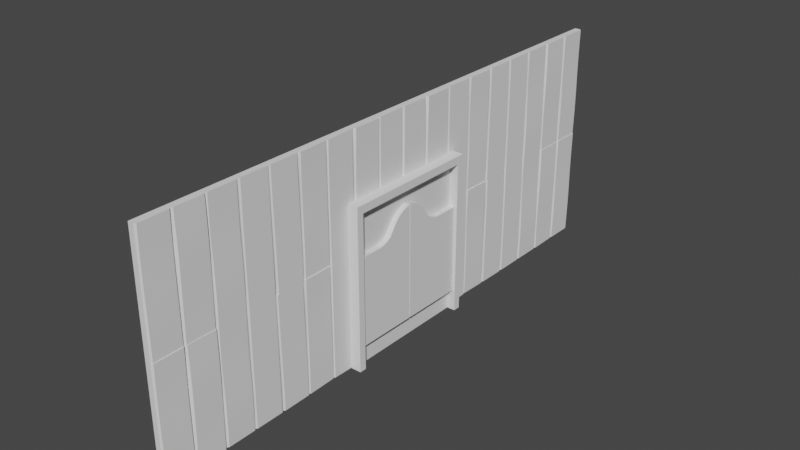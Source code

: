 # Source: BuildingWall.blend  (saved by Blender 3.2.14; exported with 4.5.12 LTS)
import bpy
from mathutils import Matrix  # noqa: F401  (used for matrix-valued properties, if any)

bpy.ops.wm.read_factory_settings(use_empty=True)
scene = bpy.context.scene
scene.name = 'Scene'

# ---- collections
col_collection = bpy.data.collections.new('Collection'); scene.collection.children.link(col_collection)

# ---- node groups
ng_auto_smooth = bpy.data.node_groups.new('Auto Smooth', 'GeometryNodeTree')
_s = ng_auto_smooth.interface.new_socket(name='Geometry', in_out='OUTPUT', socket_type='NodeSocketGeometry')
_s = ng_auto_smooth.interface.new_socket(name='Geometry', in_out='INPUT', socket_type='NodeSocketGeometry')
_s = ng_auto_smooth.interface.new_socket(name='Angle', in_out='INPUT', socket_type='NodeSocketFloat')
_s.subtype = 'ANGLE'
_s.min_value = 0.0
_s.max_value = 3.142
ng_auto_smooth.is_modifier = True
_N = ng_auto_smooth.nodes; _L = ng_auto_smooth.links
n0 = _N.new('NodeGroupOutput'); n0.name = 'Group Output'; n0.location = (480, -100)
n1 = _N.new('NodeGroupInput'); n1.name = 'Group Input'; n1.location = (-420, -300)
n2 = _N.new('NodeGroupInput'); n2.name = 'Group Input.001'; n2.location = (-60, -100)
n3 = _N.new('GeometryNodeSetShadeSmooth'); n3.name = 'Set Shade Smooth'; n3.location = (120, -100)
n3.domain = 'EDGE'
n4 = _N.new('GeometryNodeSetShadeSmooth'); n4.name = 'Set Shade Smooth.001'; n4.location = (300, -100)
n5 = _N.new('GeometryNodeInputMeshEdgeAngle'); n5.name = 'Edge Angle'; n5.location = (-420, -220)
n6 = _N.new('GeometryNodeInputEdgeSmooth'); n6.name = 'Is Edge Smooth'; n6.location = (-60, -160)
n7 = _N.new('GeometryNodeInputShadeSmooth'); n7.name = 'Is Face Smooth'; n7.location = (-240, -340)
n8 = _N.new('FunctionNodeBooleanMath'); n8.name = 'Boolean Math'; n8.location = (-60, -220)
n9 = _N.new('FunctionNodeCompare'); n9.name = 'Compare'; n9.location = (-240, -180)
n9.operation = 'LESS_EQUAL'
_L.new(n5.outputs[0], n9.inputs[0])
_L.new(n4.outputs[0], n0.inputs[0])
_L.new(n1.outputs[1], n9.inputs[1])
_L.new(n9.outputs[0], n8.inputs[0])
_L.new(n7.outputs[0], n8.inputs[1])
_L.new(n2.outputs[0], n3.inputs[0])
_L.new(n6.outputs[0], n3.inputs[1])
_L.new(n3.outputs[0], n4.inputs[0])
_L.new(n8.outputs[0], n3.inputs[2])
n0.is_active_output = True

# ---- world
world_world = bpy.data.worlds.new('World'); scene.world = world_world
world_world.use_nodes = True; world_world.node_tree.nodes.clear()
_N = world_world.node_tree.nodes; _L = world_world.node_tree.links
n0 = _N.new('ShaderNodeOutputWorld'); n0.name = 'World Output'; n0.location = (300, 300)
n1 = _N.new('ShaderNodeBackground'); n1.name = 'Background'; n1.location = (10, 300)
n1.inputs[0].default_value = (0.05088, 0.05088, 0.05088, 1.0)
_L.new(n1.outputs[0], n0.inputs[0])
n0.is_active_output = True
world_world.color = (0.05088, 0.05088, 0.05088)
world_world.use_sun_shadow = False
world_world.sun_shadow_jitter_overblur = 0.0

# ---- meshes
me_cube_001 = bpy.data.meshes.new('Cube.001')
me_cube_001.from_pydata([(-0.09816, 0.0, 0.0), (-0.09816, 0.0, 4.0), (-0.09816, 10.0, 0.0), (-0.09816, 10.0, 4.0), (0.09816, 0.0, 0.0), (0.09816, 0.0, 4.0), (0.09816, 10.0, 0.0), (0.09816, 10.0, 4.0), (-0.09816, 8.889, 0.0), (-0.09816, 7.778, 0.0), (-0.09816, 6.667, 0.0), (-0.09816, 5.556, 0.0), (-0.09816, 4.444, 0.0), (-0.09816, 3.333, 0.0), (-0.09816, 2.222, 0.0), (-0.09816, 1.111, 0.0), (-0.09816, 1.111, 4.0), (-0.09816, 2.222, 4.0), (-0.09816, 3.333, 4.0), (-0.09816, 4.444, 4.0), (-0.09816, 5.556, 4.0), (-0.09816, 6.667, 4.0), (-0.09816, 7.778, 4.0), (-0.09816, 8.889, 4.0), (0.09816, 1.111, 0.0), (0.09816, 2.222, 0.0), (0.09816, 3.333, 0.0), (0.09816, 4.424, 0.005677), (0.09816, 5.535, -0.005476), (0.09816, 6.667, 0.0), (0.09816, 7.778, 0.0), (0.09816, 8.889, 0.0), (0.09816, 8.889, 4.0), (0.09816, 7.778, 4.0), (0.09816, 6.667, 4.0), (0.09816, 5.576, 3.994), (0.09816, 4.465, 4.005), (0.09816, 3.333, 4.0), (0.09816, 2.222, 4.0), (0.09816, 1.111, 4.0), (0.184, 1.063, 0.003202), (0.1436, 1.05, 4.002), (0.1445, 0.05161, 4.0), (0.1829, 0.06431, -0.004451), (0.1434, 9.944, -0.001079), (0.1619, 9.949, 3.998), (0.166, 8.95, 4.005), (0.1434, 8.945, -0.001079), (0.144, 8.841, 0.005487), (0.1573, 8.831, 4.002), (0.1626, 7.832, 4.0), (0.1459, 7.843, -0.007528), (0.1434, 7.722, -0.001079), (0.1434, 7.722, 4.001), (0.1434, 6.723, 4.001), (0.1434, 6.723, -0.001079), (0.1434, 6.611, -0.001079), (0.1436, 6.605, 4.005), (0.1444, 5.606, 3.997), (0.1434, 5.612, -0.001079), (0.1434, 5.479, -0.005992), (0.1434, 5.52, 3.996), (0.1434, 4.521, 4.006), (0.1434, 4.48, 0.004035), (0.1316, 4.381, -0.006638), (0.1554, 4.392, 3.998), (0.1494, 3.393, 4.004), (0.1205, 3.382, 0.004714), (0.1413, 3.29, 0.008752), (0.1429, 3.286, 3.994), (0.1409, 2.288, 4.008), (0.1447, 2.292, -0.01087), (0.1458, 2.161, -0.004985), (0.1799, 2.164, 4.003), (0.1855, 1.165, 3.999), (0.1409, 1.162, 0.002868), (-0.09816, 10.0, 2.667), (-0.09816, 10.0, 1.333), (0.09816, 10.0, 2.667), (0.09816, 10.0, 1.333), (0.09816, 0.0, 2.667), (0.09816, 0.0, 1.333), (0.09816, 8.889, 2.667), (0.09816, 8.889, 1.333), (0.09816, 7.778, 2.667), (0.09816, 7.778, 1.333), (0.09816, 6.667, 2.667), (0.09816, 6.667, 1.333), (0.09816, 5.562, 2.661), (0.09816, 5.549, 1.328), (0.09816, 4.451, 2.672), (0.09816, 4.438, 1.339), (0.09816, 3.333, 2.667), (0.09816, 3.333, 1.333), (0.09816, 2.222, 2.667), (0.09816, 2.222, 1.333), (0.09816, 1.111, 2.667), (0.09816, 1.111, 1.333), (0.1405, 1.053, 2.679), (0.1356, 1.053, 1.348), (0.1414, 0.05456, 2.677), (0.1345, 0.05403, 1.34), (0.1377, 9.956, 2.664), (0.1604, 9.961, 1.333), (0.1418, 8.957, 2.671), (0.1604, 8.962, 1.333), (0.1797, 8.823, 2.662), (0.1467, 8.822, 1.333), (0.1813, 7.824, 2.652), (0.1446, 7.824, 1.313), (0.1276, 7.73, 2.63), (0.1722, 7.72, 1.297), (0.1251, 6.731, 2.637), (0.1697, 6.721, 1.304), (0.1423, 6.616, 2.671), (0.1434, 6.611, 1.333), (0.1431, 5.617, 2.663), (0.1434, 5.612, 1.333), (0.143, 5.513, 2.656), (0.1448, 5.485, 1.323), (0.1419, 4.515, 2.677), (0.1437, 4.487, 1.344), (0.1269, 4.382, 2.675), (0.1558, 4.393, 1.338), (0.1209, 3.383, 2.681), (0.1447, 3.395, 1.349), (0.1413, 3.296, 2.688), (0.1375, 3.292, 1.37), (0.1393, 2.297, 2.702), (0.141, 2.293, 1.351), (0.1457, 2.169, 2.669), (0.1458, 2.171, 1.329), (0.1513, 1.17, 2.665), (0.1409, 1.172, 1.337), (-0.09816, -10.0, 0.0), (-0.09816, -10.0, 4.0), (0.09816, -10.0, 0.0), (0.09816, -10.0, 4.0), (-0.09816, -8.889, 0.0), (-0.09816, -7.778, 0.0), (-0.09816, -6.667, 0.0), (-0.09816, -5.556, 0.0), (-0.09816, -4.444, 0.0), (-0.09816, -3.333, 0.0), (-0.09816, -2.222, 0.0), (-0.09816, -1.111, 0.0), (-0.09816, -1.111, 4.0), (-0.09816, -2.222, 4.0), (-0.09816, -3.333, 4.0), (-0.09816, -4.444, 4.0), (-0.09816, -5.556, 4.0), (-0.09816, -6.667, 4.0), (-0.09816, -7.778, 4.0), (-0.09816, -8.889, 4.0), (0.09816, -1.111, 0.0), (0.09816, -2.222, 0.0), (0.09816, -3.333, 0.0), (0.09816, -4.424, 0.005677), (0.09816, -5.535, -0.005476), (0.09816, -6.667, 0.0), (0.09816, -7.778, 0.0), (0.09816, -8.889, 0.0), (0.09816, -8.889, 4.0), (0.09816, -7.778, 4.0), (0.09816, -6.667, 4.0), (0.09816, -5.576, 3.994), (0.09816, -4.465, 4.005), (0.09816, -3.333, 4.0), (0.09816, -2.222, 4.0), (0.09816, -1.111, 4.0), (0.1857, -1.05, -0.0001329), (0.1439, -1.064, 3.999), (0.1429, -0.06495, 4.003), (0.1826, -0.05083, -0.001114), (0.1434, -9.944, -0.001079), (0.1619, -9.949, 3.998), (0.166, -8.95, 4.005), (0.1434, -8.945, -0.001079), (0.144, -8.841, 0.005487), (0.1573, -8.831, 4.002), (0.1626, -7.832, 4.0), (0.1459, -7.843, -0.007528), (0.1434, -7.722, -0.001079), (0.1434, -7.722, 4.001), (0.1434, -6.723, 4.001), (0.1434, -6.723, -0.001079), (0.1434, -6.611, -0.001079), (0.1436, -6.605, 4.005), (0.1444, -5.606, 3.997), (0.1434, -5.612, -0.001079), (0.1434, -5.479, -0.005992), (0.1434, -5.52, 3.996), (0.1434, -4.521, 4.006), (0.1434, -4.48, 0.004035), (0.1316, -4.381, -0.006638), (0.1554, -4.392, 3.998), (0.1494, -3.393, 4.004), (0.1205, -3.382, 0.004714), (0.1413, -3.29, 0.008752), (0.1429, -3.286, 3.994), (0.1409, -2.288, 4.008), (0.1447, -2.292, -0.01087), (0.1458, -2.161, -0.004985), (0.1799, -2.164, 4.003), (0.1855, -1.165, 3.999), (0.1409, -1.162, 0.002868), (-0.09816, -10.0, 2.667), (-0.09816, -10.0, 1.333), (0.09816, -10.0, 2.667), (0.09816, -10.0, 1.333), (0.09816, -8.889, 2.667), (0.09816, -8.889, 1.333), (0.09816, -7.778, 2.667), (0.09816, -7.778, 1.333), (0.09816, -6.667, 2.667), (0.09816, -6.667, 1.333), (0.09816, -5.562, 2.661), (0.09816, -5.549, 1.328), (0.09816, -4.451, 2.672), (0.09816, -4.438, 1.339), (0.09816, -3.333, 2.667), (0.09816, -3.333, 1.333), (0.09816, -2.222, 2.667), (0.09816, -2.222, 1.333), (0.09816, -1.111, 2.667), (0.09816, -1.111, 1.333), (0.1413, -1.058, 2.676), (0.1368, -1.049, 1.344), (0.1402, -0.05908, 2.68), (0.1338, -0.04963, 1.343), (0.1377, -9.956, 2.664), (0.1604, -9.961, 1.333), (0.1418, -8.957, 2.671), (0.1604, -8.962, 1.333), (0.1797, -8.823, 2.662), (0.1467, -8.822, 1.333), (0.1813, -7.824, 2.652), (0.1446, -7.824, 1.313), (0.1276, -7.73, 2.63), (0.1722, -7.72, 1.297), (0.1251, -6.731, 2.637), (0.1697, -6.721, 1.304), (0.1423, -6.616, 2.671), (0.1434, -6.611, 1.333), (0.1431, -5.617, 2.663), (0.1434, -5.612, 1.333), (0.143, -5.513, 2.656), (0.1448, -5.485, 1.323), (0.1419, -4.515, 2.677), (0.1437, -4.487, 1.344), (0.1269, -4.382, 2.675), (0.1558, -4.393, 1.338), (0.1209, -3.383, 2.681), (0.1447, -3.395, 1.349), (0.1413, -3.296, 2.688), (0.1375, -3.292, 1.37), (0.1393, -2.297, 2.702), (0.141, -2.293, 1.351), (0.1457, -2.169, 2.669), (0.1458, -2.171, 1.329), (0.1513, -1.17, 2.665), (0.1409, -1.172, 1.337)], [], [(76, 3, 7, 78), (98, 41, 42, 100), (15, 24, 4, 0), (39, 16, 1, 5), (7, 3, 23, 32), (32, 23, 22, 33), (33, 22, 21, 34), (34, 21, 20, 35), (35, 20, 19, 36), (36, 19, 18, 37), (37, 18, 17, 38), (38, 17, 16, 39), (2, 6, 31, 8), (8, 31, 30, 9), (9, 30, 29, 10), (10, 29, 28, 11), (11, 28, 27, 12), (12, 27, 26, 13), (13, 26, 25, 14), (14, 25, 24, 15), (102, 45, 46, 104), (106, 49, 50, 108), (110, 53, 54, 112), (114, 57, 58, 116), (118, 61, 62, 120), (122, 65, 66, 124), (126, 69, 70, 128), (130, 73, 74, 132), (96, 39, 41, 98), (39, 5, 42, 41), (81, 4, 43, 101), (4, 24, 40, 43), (78, 7, 45, 102), (7, 32, 46, 45), (83, 31, 47, 105), (31, 6, 44, 47), (82, 32, 49, 106), (32, 33, 50, 49), (85, 30, 51, 109), (30, 31, 48, 51), (84, 33, 53, 110), (33, 34, 54, 53), (87, 29, 55, 113), (29, 30, 52, 55), (86, 34, 57, 114), (34, 35, 58, 57), (89, 28, 59, 117), (28, 29, 56, 59), (88, 35, 61, 118), (35, 36, 62, 61), (91, 27, 63, 121), (27, 28, 60, 63), (90, 36, 65, 122), (36, 37, 66, 65), (93, 26, 67, 125), (26, 27, 64, 67), (92, 37, 69, 126), (37, 38, 70, 69), (95, 25, 71, 129), (25, 26, 68, 71), (94, 38, 73, 130), (38, 39, 74, 73), (97, 24, 75, 133), (24, 25, 72, 75), (39, 96, 132, 74), (96, 97, 133, 132), (25, 95, 131, 72), (95, 94, 130, 131), (38, 94, 128, 70), (94, 95, 129, 128), (26, 93, 127, 68), (93, 92, 126, 127), (37, 92, 124, 66), (92, 93, 125, 124), (27, 91, 123, 64), (91, 90, 122, 123), (36, 90, 120, 62), (90, 91, 121, 120), (28, 89, 119, 60), (89, 88, 118, 119), (35, 88, 116, 58), (88, 89, 117, 116), (29, 87, 115, 56), (87, 86, 114, 115), (34, 86, 112, 54), (86, 87, 113, 112), (30, 85, 111, 52), (85, 84, 110, 111), (33, 84, 108, 50), (84, 85, 109, 108), (31, 83, 107, 48), (83, 82, 106, 107), (32, 82, 104, 46), (82, 83, 105, 104), (6, 79, 103, 44), (79, 78, 102, 103), (5, 80, 100, 42), (80, 81, 101, 100), (24, 97, 99, 40), (97, 96, 98, 99), (72, 131, 133, 75), (131, 130, 132, 133), (68, 127, 129, 71), (127, 126, 128, 129), (64, 123, 125, 67), (123, 122, 124, 125), (60, 119, 121, 63), (119, 118, 120, 121), (56, 115, 117, 59), (115, 114, 116, 117), (52, 111, 113, 55), (111, 110, 112, 113), (48, 107, 109, 51), (107, 106, 108, 109), (44, 103, 105, 47), (103, 102, 104, 105), (40, 99, 101, 43), (99, 98, 100, 101), (2, 77, 79, 6), (77, 76, 78, 79), (206, 208, 137, 135), (226, 228, 172, 171), (145, 0, 4, 154), (169, 5, 1, 146), (137, 162, 153, 135), (162, 163, 152, 153), (163, 164, 151, 152), (164, 165, 150, 151), (165, 166, 149, 150), (166, 167, 148, 149), (167, 168, 147, 148), (168, 169, 146, 147), (134, 138, 161, 136), (138, 139, 160, 161), (139, 140, 159, 160), (140, 141, 158, 159), (141, 142, 157, 158), (142, 143, 156, 157), (143, 144, 155, 156), (144, 145, 154, 155), (230, 232, 176, 175), (234, 236, 180, 179), (238, 240, 184, 183), (242, 244, 188, 187), (246, 248, 192, 191), (250, 252, 196, 195), (254, 256, 200, 199), (258, 260, 204, 203), (224, 226, 171, 169), (169, 171, 172, 5), (81, 229, 173, 4), (4, 173, 170, 154), (208, 230, 175, 137), (137, 175, 176, 162), (211, 233, 177, 161), (161, 177, 174, 136), (210, 234, 179, 162), (162, 179, 180, 163), (213, 237, 181, 160), (160, 181, 178, 161), (212, 238, 183, 163), (163, 183, 184, 164), (215, 241, 185, 159), (159, 185, 182, 160), (214, 242, 187, 164), (164, 187, 188, 165), (217, 245, 189, 158), (158, 189, 186, 159), (216, 246, 191, 165), (165, 191, 192, 166), (219, 249, 193, 157), (157, 193, 190, 158), (218, 250, 195, 166), (166, 195, 196, 167), (221, 253, 197, 156), (156, 197, 194, 157), (220, 254, 199, 167), (167, 199, 200, 168), (223, 257, 201, 155), (155, 201, 198, 156), (222, 258, 203, 168), (168, 203, 204, 169), (225, 261, 205, 154), (154, 205, 202, 155), (169, 204, 260, 224), (224, 260, 261, 225), (155, 202, 259, 223), (223, 259, 258, 222), (168, 200, 256, 222), (222, 256, 257, 223), (156, 198, 255, 221), (221, 255, 254, 220), (167, 196, 252, 220), (220, 252, 253, 221), (157, 194, 251, 219), (219, 251, 250, 218), (166, 192, 248, 218), (218, 248, 249, 219), (158, 190, 247, 217), (217, 247, 246, 216), (165, 188, 244, 216), (216, 244, 245, 217), (159, 186, 243, 215), (215, 243, 242, 214), (164, 184, 240, 214), (214, 240, 241, 215), (160, 182, 239, 213), (213, 239, 238, 212), (163, 180, 236, 212), (212, 236, 237, 213), (161, 178, 235, 211), (211, 235, 234, 210), (162, 176, 232, 210), (210, 232, 233, 211), (136, 174, 231, 209), (209, 231, 230, 208), (5, 172, 228, 80), (80, 228, 229, 81), (154, 170, 227, 225), (225, 227, 226, 224), (202, 205, 261, 259), (259, 261, 260, 258), (198, 201, 257, 255), (255, 257, 256, 254), (194, 197, 253, 251), (251, 253, 252, 250), (190, 193, 249, 247), (247, 249, 248, 246), (186, 189, 245, 243), (243, 245, 244, 242), (182, 185, 241, 239), (239, 241, 240, 238), (178, 181, 237, 235), (235, 237, 236, 234), (174, 177, 233, 231), (231, 233, 232, 230), (170, 173, 229, 227), (227, 229, 228, 226), (134, 136, 209, 207), (207, 209, 208, 206)])
me_cube_001.polygons.foreach_set('use_smooth', [True] * 240)
_k = set([(0, 4), (0, 15), (0, 145), (1, 5), (1, 16), (1, 146), (2, 6), (2, 8), (2, 77), (3, 7), (3, 23), (3, 76), (8, 9), (9, 10), (10, 11), (11, 12), (12, 13), (13, 14), (14, 15), (16, 17), (17, 18), (18, 19), (19, 20), (20, 21), (21, 22), (22, 23), (40, 99), (41, 98), (42, 100), (43, 101), (44, 103), (45, 102), (46, 104), (47, 105), (48, 107), (49, 106), (50, 108), (51, 109), (52, 111), (53, 110), (54, 112), (55, 113), (56, 115), (57, 114), (58, 116), (59, 117), (60, 119), (61, 118), (62, 120), (63, 121), (64, 123), (65, 122), (66, 124), (67, 125), (68, 127), (69, 126), (70, 128), (71, 129), (72, 131), (73, 130), (74, 132), (75, 133), (76, 77), (98, 99), (100, 101), (102, 103), (104, 105), (106, 107), (108, 109), (110, 111), (112, 113), (114, 115), (116, 117), (118, 119), (120, 121), (122, 123), (124, 125), (126, 127), (128, 129), (130, 131), (132, 133), (134, 136), (134, 138), (134, 207), (135, 137), (135, 153), (135, 206), (138, 139), (139, 140), (140, 141), (141, 142), (142, 143), (143, 144), (144, 145), (146, 147), (147, 148), (148, 149), (149, 150), (150, 151), (151, 152), (152, 153), (170, 227), (171, 226), (172, 228), (173, 229), (174, 231), (175, 230), (176, 232), (177, 233), (178, 235), (179, 234), (180, 236), (181, 237), (182, 239), (183, 238), (184, 240), (185, 241), (186, 243), (187, 242), (188, 244), (189, 245), (190, 247), (191, 246), (192, 248), (193, 249), (194, 251), (195, 250), (196, 252), (197, 253), (198, 255), (199, 254), (200, 256), (201, 257), (202, 259), (203, 258), (204, 260), (205, 261), (206, 207), (226, 227), (228, 229), (230, 231), (232, 233), (234, 235), (236, 237), (238, 239), (240, 241), (242, 243), (244, 245), (246, 247), (248, 249), (250, 251), (252, 253), (254, 255), (256, 257), (258, 259), (260, 261)])
me_cube_001.attributes.new('sharp_edge', 'BOOLEAN', 'EDGE').data.foreach_set('value', [ (min(e.vertices), max(e.vertices)) in _k for e in me_cube_001.edges])
_k = {(2, 6): 1.0, (3, 7): 1.0, (6, 79): 1.0, (5, 39): 1.0, (4, 81): 1.0, (0, 4): 1.0, (1, 5): 1.0, (1, 16): 1.0, (4, 24): 1.0, (24, 25): 1.0, (25, 26): 1.0, (26, 27): 1.0, (27, 28): 1.0, (28, 29): 1.0, (29, 30): 1.0, (30, 31): 1.0, (7, 32): 1.0, (32, 33): 1.0, (33, 34): 1.0, (34, 35): 1.0, (35, 36): 1.0, (36, 37): 1.0, (37, 38): 1.0, (38, 39): 1.0, (16, 39): 1.0, (8, 31): 1.0, (9, 30): 1.0, (10, 29): 1.0, (11, 28): 1.0, (12, 27): 1.0, (13, 26): 1.0, (14, 25): 1.0, (15, 24): 1.0, (31, 83): 1.0, (40, 99): 1.0, (40, 43): 1.0, (41, 42): 1.0, (43, 101): 1.0, (24, 40): 1.0, (39, 41): 1.0, (5, 42): 1.0, (4, 43): 1.0, (44, 103): 1.0, (44, 47): 1.0, (45, 46): 1.0, (47, 105): 1.0, (6, 44): 1.0, (7, 45): 1.0, (32, 46): 1.0, (31, 47): 1.0, (48, 107): 1.0, (48, 51): 1.0, (49, 50): 1.0, (51, 109): 1.0, (31, 48): 1.0, (32, 49): 1.0, (33, 50): 1.0, (30, 51): 1.0, (52, 111): 1.0, (52, 55): 1.0, (53, 54): 1.0, (55, 113): 1.0, (30, 52): 1.0, (33, 53): 1.0, (34, 54): 1.0, (29, 55): 1.0, (56, 115): 1.0, (56, 59): 1.0, (57, 58): 1.0, (59, 117): 1.0, (29, 56): 1.0, (34, 57): 1.0, (35, 58): 1.0, (28, 59): 1.0, (60, 119): 1.0, (60, 63): 1.0, (61, 62): 1.0, (63, 121): 1.0, (28, 60): 1.0, (35, 61): 1.0, (36, 62): 1.0, (27, 63): 1.0, (64, 123): 1.0, (64, 67): 1.0, (65, 66): 1.0, (67, 125): 1.0, (27, 64): 1.0, (36, 65): 1.0, (37, 66): 1.0, (26, 67): 1.0, (68, 127): 1.0, (68, 71): 1.0, (69, 70): 1.0, (71, 129): 1.0, (26, 68): 1.0, (37, 69): 1.0, (38, 70): 1.0, (25, 71): 1.0, (72, 131): 1.0, (72, 75): 1.0, (73, 74): 1.0, (75, 133): 1.0, (25, 72): 1.0, (38, 73): 1.0, (39, 74): 1.0, (24, 75): 1.0, (7, 78): 1.0, (78, 79): 1.0, (5, 80): 1.0, (80, 81): 1.0, (32, 82): 1.0, (82, 83): 1.0, (41, 98): 1.0, (98, 99): 1.0, (42, 100): 1.0, (100, 101): 1.0, (45, 102): 1.0, (102, 103): 1.0, (46, 104): 1.0, (104, 105): 1.0, (49, 106): 1.0, (106, 107): 1.0, (50, 108): 1.0, (108, 109): 1.0, (53, 110): 1.0, (110, 111): 1.0, (54, 112): 1.0, (112, 113): 1.0, (57, 114): 1.0, (114, 115): 1.0, (58, 116): 1.0, (116, 117): 1.0, (61, 118): 1.0, (118, 119): 1.0, (62, 120): 1.0, (120, 121): 1.0, (65, 122): 1.0, (122, 123): 1.0, (66, 124): 1.0, (124, 125): 1.0, (69, 126): 1.0, (126, 127): 1.0, (70, 128): 1.0, (128, 129): 1.0, (73, 130): 1.0, (130, 131): 1.0, (74, 132): 1.0, (132, 133): 1.0, (134, 136): 1.0, (135, 137): 1.0, (136, 209): 1.0, (5, 169): 1.0, (1, 146): 1.0, (4, 154): 1.0, (154, 155): 1.0, (155, 156): 1.0, (156, 157): 1.0, (157, 158): 1.0, (158, 159): 1.0, (159, 160): 1.0, (160, 161): 1.0, (137, 162): 1.0, (162, 163): 1.0, (163, 164): 1.0, (164, 165): 1.0, (165, 166): 1.0, (166, 167): 1.0, (167, 168): 1.0, (168, 169): 1.0, (146, 169): 1.0, (138, 161): 1.0, (139, 160): 1.0, (140, 159): 1.0, (141, 158): 1.0, (142, 157): 1.0, (143, 156): 1.0, (144, 155): 1.0, (145, 154): 1.0, (161, 211): 1.0, (170, 227): 1.0, (170, 173): 1.0, (171, 172): 1.0, (173, 229): 1.0, (154, 170): 1.0, (169, 171): 1.0, (5, 172): 1.0, (4, 173): 1.0, (174, 231): 1.0, (174, 177): 1.0, (175, 176): 1.0, (177, 233): 1.0, (136, 174): 1.0, (137, 175): 1.0, (162, 176): 1.0, (161, 177): 1.0, (178, 235): 1.0, (178, 181): 1.0, (179, 180): 1.0, (181, 237): 1.0, (161, 178): 1.0, (162, 179): 1.0, (163, 180): 1.0, (160, 181): 1.0, (182, 239): 1.0, (182, 185): 1.0, (183, 184): 1.0, (185, 241): 1.0, (160, 182): 1.0, (163, 183): 1.0, (164, 184): 1.0, (159, 185): 1.0, (186, 243): 1.0, (186, 189): 1.0, (187, 188): 1.0, (189, 245): 1.0, (159, 186): 1.0, (164, 187): 1.0, (165, 188): 1.0, (158, 189): 1.0, (190, 247): 1.0, (190, 193): 1.0, (191, 192): 1.0, (193, 249): 1.0, (158, 190): 1.0, (165, 191): 1.0, (166, 192): 1.0, (157, 193): 1.0, (194, 251): 1.0, (194, 197): 1.0, (195, 196): 1.0, (197, 253): 1.0, (157, 194): 1.0, (166, 195): 1.0, (167, 196): 1.0, (156, 197): 1.0, (198, 255): 1.0, (198, 201): 1.0, (199, 200): 1.0, (201, 257): 1.0, (156, 198): 1.0, (167, 199): 1.0, (168, 200): 1.0, (155, 201): 1.0, (202, 259): 1.0, (202, 205): 1.0, (203, 204): 1.0, (205, 261): 1.0, (155, 202): 1.0, (168, 203): 1.0, (169, 204): 1.0, (154, 205): 1.0, (137, 208): 1.0, (208, 209): 1.0, (162, 210): 1.0, (210, 211): 1.0, (171, 226): 1.0, (226, 227): 1.0, (172, 228): 1.0, (228, 229): 1.0, (175, 230): 1.0, (230, 231): 1.0, (176, 232): 1.0, (232, 233): 1.0, (179, 234): 1.0, (234, 235): 1.0, (180, 236): 1.0, (236, 237): 1.0, (183, 238): 1.0, (238, 239): 1.0, (184, 240): 1.0, (240, 241): 1.0, (187, 242): 1.0, (242, 243): 1.0, (188, 244): 1.0, (244, 245): 1.0, (191, 246): 1.0, (246, 247): 1.0, (192, 248): 1.0, (248, 249): 1.0, (195, 250): 1.0, (250, 251): 1.0, (196, 252): 1.0, (252, 253): 1.0, (199, 254): 1.0, (254, 255): 1.0, (200, 256): 1.0, (256, 257): 1.0, (203, 258): 1.0, (258, 259): 1.0, (204, 260): 1.0, (260, 261): 1.0}
me_cube_001.attributes.new('crease_edge', 'FLOAT', 'EDGE').data.foreach_set('value', [_k.get((min(e.vertices), max(e.vertices)), 0.0) for e in me_cube_001.edges])
_uv = me_cube_001.uv_layers.new(name='UVMap')
_uv.uv.foreach_set('vector', [0.9999, 0.6603, 0.9999, 0.7886, 0.981, 0.7886, 0.981, 0.6603, 0.1205, 0.6585, 0.1205, 0.7832, 0.02438, 0.7832, 0.02438, 0.6585, 0.1259, 0.3849, 0.1259, 0.4038, 0.01898, 0.4038, 0.01898, 0.3849, 0.1259, 0.7886, 0.1259, 0.8075, 0.01898, 0.8075, 0.01898, 0.7886, 0.981, 0.7886, 0.981, 0.8075, 0.8741, 0.8075, 0.8741, 0.7886, 0.8741, 0.7886, 0.8741, 0.8075, 0.7672, 0.8075, 0.7672, 0.7886, 0.7672, 0.7886, 0.7672, 0.8075, 0.6603, 0.8075, 0.6603, 0.7886, 0.6603, 0.7886, 0.6603, 0.8075, 0.5534, 0.8075, 0.5534, 0.7886, 0.5534, 0.7886, 0.5534, 0.8075, 0.4466, 0.8075, 0.4466, 0.7886, 0.4466, 0.7886, 0.4466, 0.8075, 0.3397, 0.8075, 0.3397, 0.7886, 0.3397, 0.7886, 0.3397, 0.8075, 0.2328, 0.8075, 0.2328, 0.7886, 0.2328, 0.7886, 0.2328, 0.8075, 0.1259, 0.8075, 0.1259, 0.7886, 0.981, 0.3849, 0.981, 0.4038, 0.8741, 0.4038, 0.8741, 0.3849, 0.8741, 0.3849, 0.8741, 0.4038, 0.7672, 0.4038, 0.7672, 0.3849, 0.7672, 0.3849, 0.7672, 0.4038, 0.6603, 0.4038, 0.6603, 0.3849, 0.6603, 0.3849, 0.6603, 0.4038, 0.5534, 0.4038, 0.5534, 0.3849, 0.5534, 0.3849, 0.5534, 0.4038, 0.4466, 0.4038, 0.4466, 0.3849, 0.4466, 0.3849, 0.4466, 0.4038, 0.3397, 0.4038, 0.3397, 0.3849, 0.3397, 0.3849, 0.3397, 0.4038, 0.2328, 0.4038, 0.2328, 0.3849, 0.2328, 0.3849, 0.2328, 0.4038, 0.1259, 0.4038, 0.1259, 0.3849, 0.9756, 0.6585, 0.9756, 0.7832, 0.8795, 0.7832, 0.8795, 0.6585, 0.8687, 0.6585, 0.8687, 0.7832, 0.7726, 0.7832, 0.7726, 0.6585, 0.7618, 0.6585, 0.7618, 0.7832, 0.6657, 0.7832, 0.6657, 0.6585, 0.6549, 0.6585, 0.6549, 0.7832, 0.5588, 0.7832, 0.5588, 0.6585, 0.548, 0.6585, 0.548, 0.7832, 0.452, 0.7832, 0.452, 0.6585, 0.4412, 0.6585, 0.4412, 0.7832, 0.3451, 0.7832, 0.3451, 0.6585, 0.3343, 0.6585, 0.3343, 0.7832, 0.2382, 0.7832, 0.2382, 0.6585, 0.2274, 0.6585, 0.2274, 0.7832, 0.1313, 0.7832, 0.1313, 0.6585, 0.1259, 0.6603, 0.1259, 0.7886, 0.1205, 0.7832, 0.1205, 0.6585, 0.1259, 0.7886, 0.01898, 0.7886, 0.02438, 0.7832, 0.1205, 0.7832, 0.01898, 0.5321, 0.01898, 0.4038, 0.02438, 0.4092, 0.02438, 0.5339, 0.01898, 0.4038, 0.1259, 0.4038, 0.1205, 0.4092, 0.02438, 0.4092, 0.981, 0.6603, 0.981, 0.7886, 0.9756, 0.7832, 0.9756, 0.6585, 0.981, 0.7886, 0.8741, 0.7886, 0.8795, 0.7832, 0.9756, 0.7832, 0.8741, 0.5321, 0.8741, 0.4038, 0.8795, 0.4092, 0.8795, 0.5339, 0.8741, 0.4038, 0.981, 0.4038, 0.9756, 0.4092, 0.8795, 0.4092, 0.8741, 0.6603, 0.8741, 0.7886, 0.8687, 0.7832, 0.8687, 0.6585, 0.8741, 0.7886, 0.7672, 0.7886, 0.7726, 0.7832, 0.8687, 0.7832, 0.7672, 0.5321, 0.7672, 0.4038, 0.7726, 0.4092, 0.7726, 0.5339, 0.7672, 0.4038, 0.8741, 0.4038, 0.8687, 0.4092, 0.7726, 0.4092, 0.7672, 0.6603, 0.7672, 0.7886, 0.7618, 0.7832, 0.7618, 0.6585, 0.7672, 0.7886, 0.6603, 0.7886, 0.6657, 0.7832, 0.7618, 0.7832, 0.6603, 0.5321, 0.6603, 0.4038, 0.6657, 0.4092, 0.6657, 0.5339, 0.6603, 0.4038, 0.7672, 0.4038, 0.7618, 0.4092, 0.6657, 0.4092, 0.6603, 0.6603, 0.6603, 0.7886, 0.6549, 0.7832, 0.6549, 0.6585, 0.6603, 0.7886, 0.5534, 0.7886, 0.5588, 0.7832, 0.6549, 0.7832, 0.5534, 0.5321, 0.5534, 0.4038, 0.5588, 0.4092, 0.5588, 0.5339, 0.5534, 0.4038, 0.6603, 0.4038, 0.6549, 0.4092, 0.5588, 0.4092, 0.5534, 0.6603, 0.5534, 0.7886, 0.548, 0.7832, 0.548, 0.6585, 0.5534, 0.7886, 0.4466, 0.7886, 0.452, 0.7832, 0.548, 0.7832, 0.4466, 0.5321, 0.4466, 0.4038, 0.452, 0.4092, 0.452, 0.5339, 0.4466, 0.4038, 0.5534, 0.4038, 0.548, 0.4092, 0.452, 0.4092, 0.4466, 0.6603, 0.4466, 0.7886, 0.4412, 0.7832, 0.4412, 0.6585, 0.4466, 0.7886, 0.3397, 0.7886, 0.3451, 0.7832, 0.4412, 0.7832, 0.3397, 0.5321, 0.3397, 0.4038, 0.3451, 0.4092, 0.3451, 0.5339, 0.3397, 0.4038, 0.4466, 0.4038, 0.4412, 0.4092, 0.3451, 0.4092, 0.3397, 0.6603, 0.3397, 0.7886, 0.3343, 0.7832, 0.3343, 0.6585, 0.3397, 0.7886, 0.2328, 0.7886, 0.2382, 0.7832, 0.3343, 0.7832, 0.2328, 0.5321, 0.2328, 0.4038, 0.2382, 0.4092, 0.2382, 0.5339, 0.2328, 0.4038, 0.3397, 0.4038, 0.3343, 0.4092, 0.2382, 0.4092, 0.2328, 0.6603, 0.2328, 0.7886, 0.2274, 0.7832, 0.2274, 0.6585, 0.2328, 0.7886, 0.1259, 0.7886, 0.1313, 0.7832, 0.2274, 0.7832, 0.1259, 0.5321, 0.1259, 0.4038, 0.1313, 0.4092, 0.1313, 0.5339, 0.1259, 0.4038, 0.2328, 0.4038, 0.2274, 0.4092, 0.1313, 0.4092, 0.1259, 0.7886, 0.1259, 0.6603, 0.1313, 0.6585, 0.1313, 0.7832, 0.1259, 0.6603, 0.1259, 0.5321, 0.1313, 0.5339, 0.1313, 0.6585, 0.2328, 0.4038, 0.2328, 0.5321, 0.2274, 0.5339, 0.2274, 0.4092, 0.2328, 0.5321, 0.2328, 0.6603, 0.2274, 0.6585, 0.2274, 0.5339, 0.2328, 0.7886, 0.2328, 0.6603, 0.2382, 0.6585, 0.2382, 0.7832, 0.2328, 0.6603, 0.2328, 0.5321, 0.2382, 0.5339, 0.2382, 0.6585, 0.3397, 0.4038, 0.3397, 0.5321, 0.3343, 0.5339, 0.3343, 0.4092, 0.3397, 0.5321, 0.3397, 0.6603, 0.3343, 0.6585, 0.3343, 0.5339, 0.3397, 0.7886, 0.3397, 0.6603, 0.3451, 0.6585, 0.3451, 0.7832, 0.3397, 0.6603, 0.3397, 0.5321, 0.3451, 0.5339, 0.3451, 0.6585, 0.4466, 0.4038, 0.4466, 0.5321, 0.4412, 0.5339, 0.4412, 0.4092, 0.4466, 0.5321, 0.4466, 0.6603, 0.4412, 0.6585, 0.4412, 0.5339, 0.4466, 0.7886, 0.4466, 0.6603, 0.452, 0.6585, 0.452, 0.7832, 0.4466, 0.6603, 0.4466, 0.5321, 0.452, 0.5339, 0.452, 0.6585, 0.5534, 0.4038, 0.5534, 0.5321, 0.548, 0.5339, 0.548, 0.4092, 0.5534, 0.5321, 0.5534, 0.6603, 0.548, 0.6585, 0.548, 0.5339, 0.5534, 0.7886, 0.5534, 0.6603, 0.5588, 0.6585, 0.5588, 0.7832, 0.5534, 0.6603, 0.5534, 0.5321, 0.5588, 0.5339, 0.5588, 0.6585, 0.6603, 0.4038, 0.6603, 0.5321, 0.6549, 0.5339, 0.6549, 0.4092, 0.6603, 0.5321, 0.6603, 0.6603, 0.6549, 0.6585, 0.6549, 0.5339, 0.6603, 0.7886, 0.6603, 0.6603, 0.6657, 0.6585, 0.6657, 0.7832, 0.6603, 0.6603, 0.6603, 0.5321, 0.6657, 0.5339, 0.6657, 0.6585, 0.7672, 0.4038, 0.7672, 0.5321, 0.7618, 0.5339, 0.7618, 0.4092, 0.7672, 0.5321, 0.7672, 0.6603, 0.7618, 0.6585, 0.7618, 0.5339, 0.7672, 0.7886, 0.7672, 0.6603, 0.7726, 0.6585, 0.7726, 0.7832, 0.7672, 0.6603, 0.7672, 0.5321, 0.7726, 0.5339, 0.7726, 0.6585, 0.8741, 0.4038, 0.8741, 0.5321, 0.8687, 0.5339, 0.8687, 0.4092, 0.8741, 0.5321, 0.8741, 0.6603, 0.8687, 0.6585, 0.8687, 0.5339, 0.8741, 0.7886, 0.8741, 0.6603, 0.8795, 0.6585, 0.8795, 0.7832, 0.8741, 0.6603, 0.8741, 0.5321, 0.8795, 0.5339, 0.8795, 0.6585, 0.981, 0.4038, 0.981, 0.5321, 0.9756, 0.5339, 0.9756, 0.4092, 0.981, 0.5321, 0.981, 0.6603, 0.9756, 0.6585, 0.9756, 0.5339, 0.01898, 0.7886, 0.01898, 0.6603, 0.02438, 0.6585, 0.02438, 0.7832, 0.01898, 0.6603, 0.01898, 0.5321, 0.02438, 0.5339, 0.02438, 0.6585, 0.1259, 0.4038, 0.1259, 0.5321, 0.1205, 0.5339, 0.1205, 0.4092, 0.1259, 0.5321, 0.1259, 0.6603, 0.1205, 0.6585, 0.1205, 0.5339, 0.2274, 0.4092, 0.2274, 0.5339, 0.1313, 0.5339, 0.1313, 0.4092, 0.2274, 0.5339, 0.2274, 0.6585, 0.1313, 0.6585, 0.1313, 0.5339, 0.3343, 0.4092, 0.3343, 0.5339, 0.2382, 0.5339, 0.2382, 0.4092, 0.3343, 0.5339, 0.3343, 0.6585, 0.2382, 0.6585, 0.2382, 0.5339, 0.4412, 0.4092, 0.4412, 0.5339, 0.3451, 0.5339, 0.3451, 0.4092, 0.4412, 0.5339, 0.4412, 0.6585, 0.3451, 0.6585, 0.3451, 0.5339, 0.548, 0.4092, 0.548, 0.5339, 0.452, 0.5339, 0.452, 0.4092, 0.548, 0.5339, 0.548, 0.6585, 0.452, 0.6585, 0.452, 0.5339, 0.6549, 0.4092, 0.6549, 0.5339, 0.5588, 0.5339, 0.5588, 0.4092, 0.6549, 0.5339, 0.6549, 0.6585, 0.5588, 0.6585, 0.5588, 0.5339, 0.7618, 0.4092, 0.7618, 0.5339, 0.6657, 0.5339, 0.6657, 0.4092, 0.7618, 0.5339, 0.7618, 0.6585, 0.6657, 0.6585, 0.6657, 0.5339, 0.8687, 0.4092, 0.8687, 0.5339, 0.7726, 0.5339, 0.7726, 0.4092, 0.8687, 0.5339, 0.8687, 0.6585, 0.7726, 0.6585, 0.7726, 0.5339, 0.9756, 0.4092, 0.9756, 0.5339, 0.8795, 0.5339, 0.8795, 0.4092, 0.9756, 0.5339, 0.9756, 0.6585, 0.8795, 0.6585, 0.8795, 0.5339, 0.1205, 0.4092, 0.1205, 0.5339, 0.02438, 0.5339, 0.02438, 0.4092, 0.1205, 0.5339, 0.1205, 0.6585, 0.02438, 0.6585, 0.02438, 0.5339, 0.9999, 0.4038, 0.9999, 0.5321, 0.981, 0.5321, 0.981, 0.4038, 0.9999, 0.5321, 0.9999, 0.6603, 0.981, 0.6603, 0.981, 0.5321, 0.9999, 0.6603, 0.981, 0.6603, 0.981, 0.7886, 0.9999, 0.7886, 0.1205, 0.6585, 0.02438, 0.6585, 0.02438, 0.7832, 0.1205, 0.7832, 0.1259, 0.3849, 0.01898, 0.3849, 0.01898, 0.4038, 0.1259, 0.4038, 0.1259, 0.7886, 0.01898, 0.7886, 0.01898, 0.8075, 0.1259, 0.8075, 0.981, 0.7886, 0.8741, 0.7886, 0.8741, 0.8075, 0.981, 0.8075, 0.8741, 0.7886, 0.7672, 0.7886, 0.7672, 0.8075, 0.8741, 0.8075, 0.7672, 0.7886, 0.6603, 0.7886, 0.6603, 0.8075, 0.7672, 0.8075, 0.6603, 0.7886, 0.5534, 0.7886, 0.5534, 0.8075, 0.6603, 0.8075, 0.5534, 0.7886, 0.4466, 0.7886, 0.4466, 0.8075, 0.5534, 0.8075, 0.4466, 0.7886, 0.3397, 0.7886, 0.3397, 0.8075, 0.4466, 0.8075, 0.3397, 0.7886, 0.2328, 0.7886, 0.2328, 0.8075, 0.3397, 0.8075, 0.2328, 0.7886, 0.1259, 0.7886, 0.1259, 0.8075, 0.2328, 0.8075, 0.981, 0.3849, 0.8741, 0.3849, 0.8741, 0.4038, 0.981, 0.4038, 0.8741, 0.3849, 0.7672, 0.3849, 0.7672, 0.4038, 0.8741, 0.4038, 0.7672, 0.3849, 0.6603, 0.3849, 0.6603, 0.4038, 0.7672, 0.4038, 0.6603, 0.3849, 0.5534, 0.3849, 0.5534, 0.4038, 0.6603, 0.4038, 0.5534, 0.3849, 0.4466, 0.3849, 0.4466, 0.4038, 0.5534, 0.4038, 0.4466, 0.3849, 0.3397, 0.3849, 0.3397, 0.4038, 0.4466, 0.4038, 0.3397, 0.3849, 0.2328, 0.3849, 0.2328, 0.4038, 0.3397, 0.4038, 0.2328, 0.3849, 0.1259, 0.3849, 0.1259, 0.4038, 0.2328, 0.4038, 0.9756, 0.6585, 0.8795, 0.6585, 0.8795, 0.7832, 0.9756, 0.7832, 0.8687, 0.6585, 0.7726, 0.6585, 0.7726, 0.7832, 0.8687, 0.7832, 0.7618, 0.6585, 0.6657, 0.6585, 0.6657, 0.7832, 0.7618, 0.7832, 0.6549, 0.6585, 0.5588, 0.6585, 0.5588, 0.7832, 0.6549, 0.7832, 0.548, 0.6585, 0.452, 0.6585, 0.452, 0.7832, 0.548, 0.7832, 0.4412, 0.6585, 0.3451, 0.6585, 0.3451, 0.7832, 0.4412, 0.7832, 0.3343, 0.6585, 0.2382, 0.6585, 0.2382, 0.7832, 0.3343, 0.7832, 0.2274, 0.6585, 0.1313, 0.6585, 0.1313, 0.7832, 0.2274, 0.7832, 0.1259, 0.6603, 0.1205, 0.6585, 0.1205, 0.7832, 0.1259, 0.7886, 0.1259, 0.7886, 0.1205, 0.7832, 0.02438, 0.7832, 0.01898, 0.7886, 0.01898, 0.5321, 0.02438, 0.5339, 0.02438, 0.4092, 0.01898, 0.4038, 0.01898, 0.4038, 0.02438, 0.4092, 0.1205, 0.4092, 0.1259, 0.4038, 0.981, 0.6603, 0.9756, 0.6585, 0.9756, 0.7832, 0.981, 0.7886, 0.981, 0.7886, 0.9756, 0.7832, 0.8795, 0.7832, 0.8741, 0.7886, 0.8741, 0.5321, 0.8795, 0.5339, 0.8795, 0.4092, 0.8741, 0.4038, 0.8741, 0.4038, 0.8795, 0.4092, 0.9756, 0.4092, 0.981, 0.4038, 0.8741, 0.6603, 0.8687, 0.6585, 0.8687, 0.7832, 0.8741, 0.7886, 0.8741, 0.7886, 0.8687, 0.7832, 0.7726, 0.7832, 0.7672, 0.7886, 0.7672, 0.5321, 0.7726, 0.5339, 0.7726, 0.4092, 0.7672, 0.4038, 0.7672, 0.4038, 0.7726, 0.4092, 0.8687, 0.4092, 0.8741, 0.4038, 0.7672, 0.6603, 0.7618, 0.6585, 0.7618, 0.7832, 0.7672, 0.7886, 0.7672, 0.7886, 0.7618, 0.7832, 0.6657, 0.7832, 0.6603, 0.7886, 0.6603, 0.5321, 0.6657, 0.5339, 0.6657, 0.4092, 0.6603, 0.4038, 0.6603, 0.4038, 0.6657, 0.4092, 0.7618, 0.4092, 0.7672, 0.4038, 0.6603, 0.6603, 0.6549, 0.6585, 0.6549, 0.7832, 0.6603, 0.7886, 0.6603, 0.7886, 0.6549, 0.7832, 0.5588, 0.7832, 0.5534, 0.7886, 0.5534, 0.5321, 0.5588, 0.5339, 0.5588, 0.4092, 0.5534, 0.4038, 0.5534, 0.4038, 0.5588, 0.4092, 0.6549, 0.4092, 0.6603, 0.4038, 0.5534, 0.6603, 0.548, 0.6585, 0.548, 0.7832, 0.5534, 0.7886, 0.5534, 0.7886, 0.548, 0.7832, 0.452, 0.7832, 0.4466, 0.7886, 0.4466, 0.5321, 0.452, 0.5339, 0.452, 0.4092, 0.4466, 0.4038, 0.4466, 0.4038, 0.452, 0.4092, 0.548, 0.4092, 0.5534, 0.4038, 0.4466, 0.6603, 0.4412, 0.6585, 0.4412, 0.7832, 0.4466, 0.7886, 0.4466, 0.7886, 0.4412, 0.7832, 0.3451, 0.7832, 0.3397, 0.7886, 0.3397, 0.5321, 0.3451, 0.5339, 0.3451, 0.4092, 0.3397, 0.4038, 0.3397, 0.4038, 0.3451, 0.4092, 0.4412, 0.4092, 0.4466, 0.4038, 0.3397, 0.6603, 0.3343, 0.6585, 0.3343, 0.7832, 0.3397, 0.7886, 0.3397, 0.7886, 0.3343, 0.7832, 0.2382, 0.7832, 0.2328, 0.7886, 0.2328, 0.5321, 0.2382, 0.5339, 0.2382, 0.4092, 0.2328, 0.4038, 0.2328, 0.4038, 0.2382, 0.4092, 0.3343, 0.4092, 0.3397, 0.4038, 0.2328, 0.6603, 0.2274, 0.6585, 0.2274, 0.7832, 0.2328, 0.7886, 0.2328, 0.7886, 0.2274, 0.7832, 0.1313, 0.7832, 0.1259, 0.7886, 0.1259, 0.5321, 0.1313, 0.5339, 0.1313, 0.4092, 0.1259, 0.4038, 0.1259, 0.4038, 0.1313, 0.4092, 0.2274, 0.4092, 0.2328, 0.4038, 0.1259, 0.7886, 0.1313, 0.7832, 0.1313, 0.6585, 0.1259, 0.6603, 0.1259, 0.6603, 0.1313, 0.6585, 0.1313, 0.5339, 0.1259, 0.5321, 0.2328, 0.4038, 0.2274, 0.4092, 0.2274, 0.5339, 0.2328, 0.5321, 0.2328, 0.5321, 0.2274, 0.5339, 0.2274, 0.6585, 0.2328, 0.6603, 0.2328, 0.7886, 0.2382, 0.7832, 0.2382, 0.6585, 0.2328, 0.6603, 0.2328, 0.6603, 0.2382, 0.6585, 0.2382, 0.5339, 0.2328, 0.5321, 0.3397, 0.4038, 0.3343, 0.4092, 0.3343, 0.5339, 0.3397, 0.5321, 0.3397, 0.5321, 0.3343, 0.5339, 0.3343, 0.6585, 0.3397, 0.6603, 0.3397, 0.7886, 0.3451, 0.7832, 0.3451, 0.6585, 0.3397, 0.6603, 0.3397, 0.6603, 0.3451, 0.6585, 0.3451, 0.5339, 0.3397, 0.5321, 0.4466, 0.4038, 0.4412, 0.4092, 0.4412, 0.5339, 0.4466, 0.5321, 0.4466, 0.5321, 0.4412, 0.5339, 0.4412, 0.6585, 0.4466, 0.6603, 0.4466, 0.7886, 0.452, 0.7832, 0.452, 0.6585, 0.4466, 0.6603, 0.4466, 0.6603, 0.452, 0.6585, 0.452, 0.5339, 0.4466, 0.5321, 0.5534, 0.4038, 0.548, 0.4092, 0.548, 0.5339, 0.5534, 0.5321, 0.5534, 0.5321, 0.548, 0.5339, 0.548, 0.6585, 0.5534, 0.6603, 0.5534, 0.7886, 0.5588, 0.7832, 0.5588, 0.6585, 0.5534, 0.6603, 0.5534, 0.6603, 0.5588, 0.6585, 0.5588, 0.5339, 0.5534, 0.5321, 0.6603, 0.4038, 0.6549, 0.4092, 0.6549, 0.5339, 0.6603, 0.5321, 0.6603, 0.5321, 0.6549, 0.5339, 0.6549, 0.6585, 0.6603, 0.6603, 0.6603, 0.7886, 0.6657, 0.7832, 0.6657, 0.6585, 0.6603, 0.6603, 0.6603, 0.6603, 0.6657, 0.6585, 0.6657, 0.5339, 0.6603, 0.5321, 0.7672, 0.4038, 0.7618, 0.4092, 0.7618, 0.5339, 0.7672, 0.5321, 0.7672, 0.5321, 0.7618, 0.5339, 0.7618, 0.6585, 0.7672, 0.6603, 0.7672, 0.7886, 0.7726, 0.7832, 0.7726, 0.6585, 0.7672, 0.6603, 0.7672, 0.6603, 0.7726, 0.6585, 0.7726, 0.5339, 0.7672, 0.5321, 0.8741, 0.4038, 0.8687, 0.4092, 0.8687, 0.5339, 0.8741, 0.5321, 0.8741, 0.5321, 0.8687, 0.5339, 0.8687, 0.6585, 0.8741, 0.6603, 0.8741, 0.7886, 0.8795, 0.7832, 0.8795, 0.6585, 0.8741, 0.6603, 0.8741, 0.6603, 0.8795, 0.6585, 0.8795, 0.5339, 0.8741, 0.5321, 0.981, 0.4038, 0.9756, 0.4092, 0.9756, 0.5339, 0.981, 0.5321, 0.981, 0.5321, 0.9756, 0.5339, 0.9756, 0.6585, 0.981, 0.6603, 0.01898, 0.7886, 0.02438, 0.7832, 0.02438, 0.6585, 0.01898, 0.6603, 0.01898, 0.6603, 0.02438, 0.6585, 0.02438, 0.5339, 0.01898, 0.5321, 0.1259, 0.4038, 0.1205, 0.4092, 0.1205, 0.5339, 0.1259, 0.5321, 0.1259, 0.5321, 0.1205, 0.5339, 0.1205, 0.6585, 0.1259, 0.6603, 0.2274, 0.4092, 0.1313, 0.4092, 0.1313, 0.5339, 0.2274, 0.5339, 0.2274, 0.5339, 0.1313, 0.5339, 0.1313, 0.6585, 0.2274, 0.6585, 0.3343, 0.4092, 0.2382, 0.4092, 0.2382, 0.5339, 0.3343, 0.5339, 0.3343, 0.5339, 0.2382, 0.5339, 0.2382, 0.6585, 0.3343, 0.6585, 0.4412, 0.4092, 0.3451, 0.4092, 0.3451, 0.5339, 0.4412, 0.5339, 0.4412, 0.5339, 0.3451, 0.5339, 0.3451, 0.6585, 0.4412, 0.6585, 0.548, 0.4092, 0.452, 0.4092, 0.452, 0.5339, 0.548, 0.5339, 0.548, 0.5339, 0.452, 0.5339, 0.452, 0.6585, 0.548, 0.6585, 0.6549, 0.4092, 0.5588, 0.4092, 0.5588, 0.5339, 0.6549, 0.5339, 0.6549, 0.5339, 0.5588, 0.5339, 0.5588, 0.6585, 0.6549, 0.6585, 0.7618, 0.4092, 0.6657, 0.4092, 0.6657, 0.5339, 0.7618, 0.5339, 0.7618, 0.5339, 0.6657, 0.5339, 0.6657, 0.6585, 0.7618, 0.6585, 0.8687, 0.4092, 0.7726, 0.4092, 0.7726, 0.5339, 0.8687, 0.5339, 0.8687, 0.5339, 0.7726, 0.5339, 0.7726, 0.6585, 0.8687, 0.6585, 0.9756, 0.4092, 0.8795, 0.4092, 0.8795, 0.5339, 0.9756, 0.5339, 0.9756, 0.5339, 0.8795, 0.5339, 0.8795, 0.6585, 0.9756, 0.6585, 0.1205, 0.4092, 0.02438, 0.4092, 0.02438, 0.5339, 0.1205, 0.5339, 0.1205, 0.5339, 0.02438, 0.5339, 0.02438, 0.6585, 0.1205, 0.6585, 0.9999, 0.4038, 0.981, 0.4038, 0.981, 0.5321, 0.9999, 0.5321, 0.9999, 0.5321, 0.981, 0.5321, 0.981, 0.6603, 0.9999, 0.6603])
me_cube_001.use_remesh_fix_poles = True
me_cube_001.use_remesh_preserve_attributes = False
me_cube_001.update()
me_cube_002 = bpy.data.meshes.new('Cube.002')
me_cube_002.from_pydata([(-0.09816, 0.0, 0.0), (-0.09816, 0.0, 4.0), (-0.09816, 10.0, 0.0), (-0.09816, 10.0, 4.0), (0.09816, 0.0, 0.0), (0.09816, 0.0, 4.0), (0.09816, 10.0, 0.0), (0.09816, 10.0, 4.0), (-0.09816, 8.889, 0.0), (-0.09816, 7.778, 0.0), (-0.09816, 6.667, 0.0), (-0.09816, 5.556, 0.0), (-0.09816, 4.444, 0.0), (-0.09816, 3.333, 0.0), (-0.09816, 2.222, 0.0), (-0.09816, 1.111, 0.0), (-0.09816, 1.111, 4.0), (-0.09816, 2.222, 4.0), (-0.09816, 3.333, 4.0), (-0.09816, 4.444, 4.0), (-0.09816, 5.556, 4.0), (-0.09816, 6.667, 4.0), (-0.09816, 7.778, 4.0), (-0.09816, 8.889, 4.0), (0.09816, 1.111, 0.0), (0.09816, 2.222, 0.0), (0.09816, 3.333, 0.0), (0.09816, 4.424, 0.005677), (0.09816, 5.535, -0.005476), (0.09816, 6.667, 0.0), (0.09816, 7.778, 0.0), (0.09816, 8.889, 0.0), (0.09816, 8.889, 4.0), (0.09816, 7.778, 4.0), (0.09816, 6.667, 4.0), (0.09816, 5.576, 3.994), (0.09816, 4.465, 4.005), (0.09816, 3.333, 4.0), (0.09816, 2.222, 4.0), (0.09816, 1.111, 4.0), (0.184, 1.063, 0.003202), (0.1436, 1.05, 4.002), (0.1445, 0.05161, 4.0), (0.1829, 0.06431, -0.004451), (0.1434, 9.944, -0.001079), (0.1619, 9.949, 3.998), (0.166, 8.95, 4.005), (0.1434, 8.945, -0.001079), (0.144, 8.841, 0.005487), (0.1573, 8.831, 4.002), (0.1626, 7.832, 4.0), (0.1459, 7.843, -0.007528), (0.1434, 7.722, -0.001079), (0.1434, 7.722, 4.001), (0.1434, 6.723, 4.001), (0.1434, 6.723, -0.001079), (0.1434, 6.611, -0.001079), (0.1436, 6.605, 4.005), (0.1444, 5.606, 3.997), (0.1434, 5.612, -0.001079), (0.1434, 5.479, -0.005992), (0.1434, 5.52, 3.996), (0.1434, 4.521, 4.006), (0.1434, 4.48, 0.004035), (0.1316, 4.381, -0.006638), (0.1554, 4.392, 3.998), (0.1494, 3.393, 4.004), (0.1205, 3.382, 0.004714), (0.1413, 3.29, 0.008752), (0.1429, 3.286, 3.994), (0.1409, 2.288, 4.008), (0.1447, 2.292, -0.01087), (0.1458, 2.161, -0.004985), (0.1799, 2.164, 4.003), (0.1855, 1.165, 3.999), (0.1409, 1.162, 0.002868), (-0.09816, 10.0, 2.667), (-0.09816, 10.0, 1.333), (0.09816, 10.0, 2.667), (0.09816, 10.0, 1.333), (0.09816, 0.0, 2.667), (0.09816, 0.0, 1.333), (0.09816, 8.889, 2.667), (0.09816, 8.889, 1.333), (0.09816, 7.778, 2.667), (0.09816, 7.778, 1.333), (0.09816, 6.667, 2.667), (0.09816, 6.667, 1.333), (0.09816, 5.562, 2.661), (0.09816, 5.549, 1.328), (0.09816, 4.451, 2.672), (0.09816, 4.438, 1.339), (0.09816, 3.333, 2.667), (0.09816, 3.333, 1.333), (0.09816, 2.222, 2.667), (0.09816, 2.222, 1.333), (0.09816, 1.111, 2.667), (0.09816, 1.111, 1.333), (0.1405, 1.053, 2.679), (0.1356, 1.053, 1.348), (0.1414, 0.05456, 2.677), (0.1345, 0.05403, 1.34), (0.1377, 9.956, 2.664), (0.1604, 9.961, 1.333), (0.1418, 8.957, 2.671), (0.1604, 8.962, 1.333), (0.1797, 8.823, 2.662), (0.1467, 8.822, 1.333), (0.1813, 7.824, 2.652), (0.1446, 7.824, 1.313), (0.1276, 7.73, 2.63), (0.1722, 7.72, 1.297), (0.1251, 6.731, 2.637), (0.1697, 6.721, 1.304), (0.1423, 6.616, 2.671), (0.1434, 6.611, 1.333), (0.1431, 5.617, 2.663), (0.1434, 5.612, 1.333), (0.143, 5.513, 2.656), (0.1448, 5.485, 1.323), (0.1419, 4.515, 2.677), (0.1437, 4.487, 1.344), (0.1269, 4.382, 2.675), (0.1558, 4.393, 1.338), (0.1209, 3.383, 2.681), (0.1447, 3.395, 1.349), (0.1413, 3.296, 2.688), (0.1375, 3.292, 1.37), (0.1393, 2.297, 2.702), (0.141, 2.293, 1.351), (0.1457, 2.169, 2.669), (0.1458, 2.171, 1.329), (0.1513, 1.17, 2.665), (0.1409, 1.172, 1.337), (-0.09816, -10.0, 0.0), (-0.09816, -10.0, 4.0), (0.09816, -10.0, 0.0), (0.09816, -10.0, 4.0), (-0.09816, -8.889, 0.0), (-0.09816, -7.778, 0.0), (-0.09816, -6.667, 0.0), (-0.09816, -5.556, 0.0), (-0.09816, -4.444, 0.0), (-0.09816, -3.333, 0.0), (-0.09816, -2.222, 0.0), (-0.09816, -1.111, 0.0), (-0.09816, -1.111, 4.0), (-0.09816, -2.222, 4.0), (-0.09816, -3.333, 4.0), (-0.09816, -4.444, 4.0), (-0.09816, -5.556, 4.0), (-0.09816, -6.667, 4.0), (-0.09816, -7.778, 4.0), (-0.09816, -8.889, 4.0), (0.09816, -1.111, 0.0), (0.09816, -2.222, 0.0), (0.09816, -3.333, 0.0), (0.09816, -4.424, 0.005677), (0.09816, -5.535, -0.005476), (0.09816, -6.667, 0.0), (0.09816, -7.778, 0.0), (0.09816, -8.889, 0.0), (0.09816, -8.889, 4.0), (0.09816, -7.778, 4.0), (0.09816, -6.667, 4.0), (0.09816, -5.576, 3.994), (0.09816, -4.465, 4.005), (0.09816, -3.333, 4.0), (0.09816, -2.222, 4.0), (0.09816, -1.111, 4.0), (0.1857, -1.05, -0.0001329), (0.1439, -1.064, 3.999), (0.1429, -0.06495, 4.003), (0.1826, -0.05083, -0.001114), (0.1434, -9.944, -0.001079), (0.1619, -9.949, 3.998), (0.166, -8.95, 4.005), (0.1434, -8.945, -0.001079), (0.144, -8.841, 0.005487), (0.1573, -8.831, 4.002), (0.1626, -7.832, 4.0), (0.1459, -7.843, -0.007528), (0.1434, -7.722, -0.001079), (0.1434, -7.722, 4.001), (0.1434, -6.723, 4.001), (0.1434, -6.723, -0.001079), (0.1434, -6.611, -0.001079), (0.1436, -6.605, 4.005), (0.1444, -5.606, 3.997), (0.1434, -5.612, -0.001079), (0.1434, -5.479, -0.005992), (0.1434, -5.52, 3.996), (0.1434, -4.521, 4.006), (0.1434, -4.48, 0.004035), (0.1316, -4.381, -0.006638), (0.1554, -4.392, 3.998), (0.1494, -3.393, 4.004), (0.1205, -3.382, 0.004714), (0.1413, -3.29, 0.008752), (0.1429, -3.286, 3.994), (0.1409, -2.288, 4.008), (0.1447, -2.292, -0.01087), (0.1458, -2.161, -0.004985), (0.1799, -2.164, 4.003), (0.1855, -1.165, 3.999), (0.1409, -1.162, 0.002868), (-0.09816, -10.0, 2.667), (-0.09816, -10.0, 1.333), (0.09816, -10.0, 2.667), (0.09816, -10.0, 1.333), (0.09816, -8.889, 2.667), (0.09816, -8.889, 1.333), (0.09816, -7.778, 2.667), (0.09816, -7.778, 1.333), (0.09816, -6.667, 2.667), (0.09816, -6.667, 1.333), (0.09816, -5.562, 2.661), (0.09816, -5.549, 1.328), (0.09816, -4.451, 2.672), (0.09816, -4.438, 1.339), (0.09816, -3.333, 2.667), (0.09816, -3.333, 1.333), (0.09816, -2.222, 2.667), (0.09816, -2.222, 1.333), (0.09816, -1.111, 2.667), (0.09816, -1.111, 1.333), (0.1413, -1.058, 2.676), (0.1368, -1.049, 1.344), (0.1402, -0.05908, 2.68), (0.1338, -0.04963, 1.343), (0.1377, -9.956, 2.664), (0.1604, -9.961, 1.333), (0.1418, -8.957, 2.671), (0.1604, -8.962, 1.333), (0.1797, -8.823, 2.662), (0.1467, -8.822, 1.333), (0.1813, -7.824, 2.652), (0.1446, -7.824, 1.313), (0.1276, -7.73, 2.63), (0.1722, -7.72, 1.297), (0.1251, -6.731, 2.637), (0.1697, -6.721, 1.304), (0.1423, -6.616, 2.671), (0.1434, -6.611, 1.333), (0.1431, -5.617, 2.663), (0.1434, -5.612, 1.333), (0.143, -5.513, 2.656), (0.1448, -5.485, 1.323), (0.1419, -4.515, 2.677), (0.1437, -4.487, 1.344), (0.1269, -4.382, 2.675), (0.1558, -4.393, 1.338), (0.1209, -3.383, 2.681), (0.1447, -3.395, 1.349), (0.1413, -3.296, 2.688), (0.1375, -3.292, 1.37), (0.1393, -2.297, 2.702), (0.141, -2.293, 1.351), (0.1457, -2.169, 2.669), (0.1458, -2.171, 1.329), (0.1513, -1.17, 2.665), (0.1409, -1.172, 1.337)], [], [(76, 3, 7, 78), (98, 41, 42, 100), (15, 24, 4, 0), (39, 16, 1, 5), (7, 3, 23, 32), (32, 23, 22, 33), (33, 22, 21, 34), (34, 21, 20, 35), (35, 20, 19, 36), (36, 19, 18, 37), (37, 18, 17, 38), (38, 17, 16, 39), (2, 6, 31, 8), (8, 31, 30, 9), (9, 30, 29, 10), (10, 29, 28, 11), (11, 28, 27, 12), (12, 27, 26, 13), (13, 26, 25, 14), (14, 25, 24, 15), (102, 45, 46, 104), (106, 49, 50, 108), (110, 53, 54, 112), (114, 57, 58, 116), (118, 61, 62, 120), (122, 65, 66, 124), (126, 69, 70, 128), (130, 73, 74, 132), (96, 39, 41, 98), (39, 5, 42, 41), (81, 4, 43, 101), (4, 24, 40, 43), (78, 7, 45, 102), (7, 32, 46, 45), (83, 31, 47, 105), (31, 6, 44, 47), (82, 32, 49, 106), (32, 33, 50, 49), (85, 30, 51, 109), (30, 31, 48, 51), (84, 33, 53, 110), (33, 34, 54, 53), (87, 29, 55, 113), (29, 30, 52, 55), (86, 34, 57, 114), (34, 35, 58, 57), (89, 28, 59, 117), (28, 29, 56, 59), (88, 35, 61, 118), (35, 36, 62, 61), (91, 27, 63, 121), (27, 28, 60, 63), (90, 36, 65, 122), (36, 37, 66, 65), (93, 26, 67, 125), (26, 27, 64, 67), (92, 37, 69, 126), (37, 38, 70, 69), (95, 25, 71, 129), (25, 26, 68, 71), (94, 38, 73, 130), (38, 39, 74, 73), (97, 24, 75, 133), (24, 25, 72, 75), (39, 96, 132, 74), (96, 97, 133, 132), (25, 95, 131, 72), (95, 94, 130, 131), (38, 94, 128, 70), (94, 95, 129, 128), (26, 93, 127, 68), (93, 92, 126, 127), (37, 92, 124, 66), (92, 93, 125, 124), (27, 91, 123, 64), (91, 90, 122, 123), (36, 90, 120, 62), (90, 91, 121, 120), (28, 89, 119, 60), (89, 88, 118, 119), (35, 88, 116, 58), (88, 89, 117, 116), (29, 87, 115, 56), (87, 86, 114, 115), (34, 86, 112, 54), (86, 87, 113, 112), (30, 85, 111, 52), (85, 84, 110, 111), (33, 84, 108, 50), (84, 85, 109, 108), (31, 83, 107, 48), (83, 82, 106, 107), (32, 82, 104, 46), (82, 83, 105, 104), (6, 79, 103, 44), (79, 78, 102, 103), (5, 80, 100, 42), (80, 81, 101, 100), (24, 97, 99, 40), (97, 96, 98, 99), (72, 131, 133, 75), (131, 130, 132, 133), (68, 127, 129, 71), (127, 126, 128, 129), (64, 123, 125, 67), (123, 122, 124, 125), (60, 119, 121, 63), (119, 118, 120, 121), (56, 115, 117, 59), (115, 114, 116, 117), (52, 111, 113, 55), (111, 110, 112, 113), (48, 107, 109, 51), (107, 106, 108, 109), (44, 103, 105, 47), (103, 102, 104, 105), (40, 99, 101, 43), (99, 98, 100, 101), (2, 77, 79, 6), (77, 76, 78, 79), (206, 208, 137, 135), (226, 228, 172, 171), (145, 0, 4, 154), (169, 5, 1, 146), (137, 162, 153, 135), (162, 163, 152, 153), (163, 164, 151, 152), (164, 165, 150, 151), (165, 166, 149, 150), (166, 167, 148, 149), (167, 168, 147, 148), (168, 169, 146, 147), (134, 138, 161, 136), (138, 139, 160, 161), (139, 140, 159, 160), (140, 141, 158, 159), (141, 142, 157, 158), (142, 143, 156, 157), (143, 144, 155, 156), (144, 145, 154, 155), (230, 232, 176, 175), (234, 236, 180, 179), (238, 240, 184, 183), (242, 244, 188, 187), (246, 248, 192, 191), (250, 252, 196, 195), (254, 256, 200, 199), (258, 260, 204, 203), (224, 226, 171, 169), (169, 171, 172, 5), (81, 229, 173, 4), (4, 173, 170, 154), (208, 230, 175, 137), (137, 175, 176, 162), (211, 233, 177, 161), (161, 177, 174, 136), (210, 234, 179, 162), (162, 179, 180, 163), (213, 237, 181, 160), (160, 181, 178, 161), (212, 238, 183, 163), (163, 183, 184, 164), (215, 241, 185, 159), (159, 185, 182, 160), (214, 242, 187, 164), (164, 187, 188, 165), (217, 245, 189, 158), (158, 189, 186, 159), (216, 246, 191, 165), (165, 191, 192, 166), (219, 249, 193, 157), (157, 193, 190, 158), (218, 250, 195, 166), (166, 195, 196, 167), (221, 253, 197, 156), (156, 197, 194, 157), (220, 254, 199, 167), (167, 199, 200, 168), (223, 257, 201, 155), (155, 201, 198, 156), (222, 258, 203, 168), (168, 203, 204, 169), (225, 261, 205, 154), (154, 205, 202, 155), (169, 204, 260, 224), (224, 260, 261, 225), (155, 202, 259, 223), (223, 259, 258, 222), (168, 200, 256, 222), (222, 256, 257, 223), (156, 198, 255, 221), (221, 255, 254, 220), (167, 196, 252, 220), (220, 252, 253, 221), (157, 194, 251, 219), (219, 251, 250, 218), (166, 192, 248, 218), (218, 248, 249, 219), (158, 190, 247, 217), (217, 247, 246, 216), (165, 188, 244, 216), (216, 244, 245, 217), (159, 186, 243, 215), (215, 243, 242, 214), (164, 184, 240, 214), (214, 240, 241, 215), (160, 182, 239, 213), (213, 239, 238, 212), (163, 180, 236, 212), (212, 236, 237, 213), (161, 178, 235, 211), (211, 235, 234, 210), (162, 176, 232, 210), (210, 232, 233, 211), (136, 174, 231, 209), (209, 231, 230, 208), (5, 172, 228, 80), (80, 228, 229, 81), (154, 170, 227, 225), (225, 227, 226, 224), (202, 205, 261, 259), (259, 261, 260, 258), (198, 201, 257, 255), (255, 257, 256, 254), (194, 197, 253, 251), (251, 253, 252, 250), (190, 193, 249, 247), (247, 249, 248, 246), (186, 189, 245, 243), (243, 245, 244, 242), (182, 185, 241, 239), (239, 241, 240, 238), (178, 181, 237, 235), (235, 237, 236, 234), (174, 177, 233, 231), (231, 233, 232, 230), (170, 173, 229, 227), (227, 229, 228, 226), (134, 136, 209, 207), (207, 209, 208, 206)])
me_cube_002.polygons.foreach_set('use_smooth', [True] * 240)
_k = set([(0, 4), (0, 15), (0, 145), (1, 5), (1, 16), (1, 146), (2, 6), (2, 8), (2, 77), (3, 7), (3, 23), (3, 76), (8, 9), (9, 10), (10, 11), (11, 12), (12, 13), (13, 14), (14, 15), (16, 17), (17, 18), (18, 19), (19, 20), (20, 21), (21, 22), (22, 23), (40, 99), (41, 98), (42, 100), (43, 101), (44, 103), (45, 102), (46, 104), (47, 105), (48, 107), (49, 106), (50, 108), (51, 109), (52, 111), (53, 110), (54, 112), (55, 113), (56, 115), (57, 114), (58, 116), (59, 117), (60, 119), (61, 118), (62, 120), (63, 121), (64, 123), (65, 122), (66, 124), (67, 125), (68, 127), (69, 126), (70, 128), (71, 129), (72, 131), (73, 130), (74, 132), (75, 133), (76, 77), (98, 99), (100, 101), (102, 103), (104, 105), (106, 107), (108, 109), (110, 111), (112, 113), (114, 115), (116, 117), (118, 119), (120, 121), (122, 123), (124, 125), (126, 127), (128, 129), (130, 131), (132, 133), (134, 136), (134, 138), (134, 207), (135, 137), (135, 153), (135, 206), (138, 139), (139, 140), (140, 141), (141, 142), (142, 143), (143, 144), (144, 145), (146, 147), (147, 148), (148, 149), (149, 150), (150, 151), (151, 152), (152, 153), (170, 227), (171, 226), (172, 228), (173, 229), (174, 231), (175, 230), (176, 232), (177, 233), (178, 235), (179, 234), (180, 236), (181, 237), (182, 239), (183, 238), (184, 240), (185, 241), (186, 243), (187, 242), (188, 244), (189, 245), (190, 247), (191, 246), (192, 248), (193, 249), (194, 251), (195, 250), (196, 252), (197, 253), (198, 255), (199, 254), (200, 256), (201, 257), (202, 259), (203, 258), (204, 260), (205, 261), (206, 207), (226, 227), (228, 229), (230, 231), (232, 233), (234, 235), (236, 237), (238, 239), (240, 241), (242, 243), (244, 245), (246, 247), (248, 249), (250, 251), (252, 253), (254, 255), (256, 257), (258, 259), (260, 261)])
me_cube_002.attributes.new('sharp_edge', 'BOOLEAN', 'EDGE').data.foreach_set('value', [ (min(e.vertices), max(e.vertices)) in _k for e in me_cube_002.edges])
_k = {(2, 6): 1.0, (3, 7): 1.0, (6, 79): 1.0, (5, 39): 1.0, (4, 81): 1.0, (0, 4): 1.0, (1, 5): 1.0, (1, 16): 1.0, (4, 24): 1.0, (24, 25): 1.0, (25, 26): 1.0, (26, 27): 1.0, (27, 28): 1.0, (28, 29): 1.0, (29, 30): 1.0, (30, 31): 1.0, (7, 32): 1.0, (32, 33): 1.0, (33, 34): 1.0, (34, 35): 1.0, (35, 36): 1.0, (36, 37): 1.0, (37, 38): 1.0, (38, 39): 1.0, (16, 39): 1.0, (8, 31): 1.0, (9, 30): 1.0, (10, 29): 1.0, (11, 28): 1.0, (12, 27): 1.0, (13, 26): 1.0, (14, 25): 1.0, (15, 24): 1.0, (31, 83): 1.0, (40, 99): 1.0, (40, 43): 1.0, (41, 42): 1.0, (43, 101): 1.0, (24, 40): 1.0, (39, 41): 1.0, (5, 42): 1.0, (4, 43): 1.0, (44, 103): 1.0, (44, 47): 1.0, (45, 46): 1.0, (47, 105): 1.0, (6, 44): 1.0, (7, 45): 1.0, (32, 46): 1.0, (31, 47): 1.0, (48, 107): 1.0, (48, 51): 1.0, (49, 50): 1.0, (51, 109): 1.0, (31, 48): 1.0, (32, 49): 1.0, (33, 50): 1.0, (30, 51): 1.0, (52, 111): 1.0, (52, 55): 1.0, (53, 54): 1.0, (55, 113): 1.0, (30, 52): 1.0, (33, 53): 1.0, (34, 54): 1.0, (29, 55): 1.0, (56, 115): 1.0, (56, 59): 1.0, (57, 58): 1.0, (59, 117): 1.0, (29, 56): 1.0, (34, 57): 1.0, (35, 58): 1.0, (28, 59): 1.0, (60, 119): 1.0, (60, 63): 1.0, (61, 62): 1.0, (63, 121): 1.0, (28, 60): 1.0, (35, 61): 1.0, (36, 62): 1.0, (27, 63): 1.0, (64, 123): 1.0, (64, 67): 1.0, (65, 66): 1.0, (67, 125): 1.0, (27, 64): 1.0, (36, 65): 1.0, (37, 66): 1.0, (26, 67): 1.0, (68, 127): 1.0, (68, 71): 1.0, (69, 70): 1.0, (71, 129): 1.0, (26, 68): 1.0, (37, 69): 1.0, (38, 70): 1.0, (25, 71): 1.0, (72, 131): 1.0, (72, 75): 1.0, (73, 74): 1.0, (75, 133): 1.0, (25, 72): 1.0, (38, 73): 1.0, (39, 74): 1.0, (24, 75): 1.0, (7, 78): 1.0, (78, 79): 1.0, (5, 80): 1.0, (80, 81): 1.0, (32, 82): 1.0, (82, 83): 1.0, (41, 98): 1.0, (98, 99): 1.0, (42, 100): 1.0, (100, 101): 1.0, (45, 102): 1.0, (102, 103): 1.0, (46, 104): 1.0, (104, 105): 1.0, (49, 106): 1.0, (106, 107): 1.0, (50, 108): 1.0, (108, 109): 1.0, (53, 110): 1.0, (110, 111): 1.0, (54, 112): 1.0, (112, 113): 1.0, (57, 114): 1.0, (114, 115): 1.0, (58, 116): 1.0, (116, 117): 1.0, (61, 118): 1.0, (118, 119): 1.0, (62, 120): 1.0, (120, 121): 1.0, (65, 122): 1.0, (122, 123): 1.0, (66, 124): 1.0, (124, 125): 1.0, (69, 126): 1.0, (126, 127): 1.0, (70, 128): 1.0, (128, 129): 1.0, (73, 130): 1.0, (130, 131): 1.0, (74, 132): 1.0, (132, 133): 1.0, (134, 136): 1.0, (135, 137): 1.0, (136, 209): 1.0, (5, 169): 1.0, (1, 146): 1.0, (4, 154): 1.0, (154, 155): 1.0, (155, 156): 1.0, (156, 157): 1.0, (157, 158): 1.0, (158, 159): 1.0, (159, 160): 1.0, (160, 161): 1.0, (137, 162): 1.0, (162, 163): 1.0, (163, 164): 1.0, (164, 165): 1.0, (165, 166): 1.0, (166, 167): 1.0, (167, 168): 1.0, (168, 169): 1.0, (146, 169): 1.0, (138, 161): 1.0, (139, 160): 1.0, (140, 159): 1.0, (141, 158): 1.0, (142, 157): 1.0, (143, 156): 1.0, (144, 155): 1.0, (145, 154): 1.0, (161, 211): 1.0, (170, 227): 1.0, (170, 173): 1.0, (171, 172): 1.0, (173, 229): 1.0, (154, 170): 1.0, (169, 171): 1.0, (5, 172): 1.0, (4, 173): 1.0, (174, 231): 1.0, (174, 177): 1.0, (175, 176): 1.0, (177, 233): 1.0, (136, 174): 1.0, (137, 175): 1.0, (162, 176): 1.0, (161, 177): 1.0, (178, 235): 1.0, (178, 181): 1.0, (179, 180): 1.0, (181, 237): 1.0, (161, 178): 1.0, (162, 179): 1.0, (163, 180): 1.0, (160, 181): 1.0, (182, 239): 1.0, (182, 185): 1.0, (183, 184): 1.0, (185, 241): 1.0, (160, 182): 1.0, (163, 183): 1.0, (164, 184): 1.0, (159, 185): 1.0, (186, 243): 1.0, (186, 189): 1.0, (187, 188): 1.0, (189, 245): 1.0, (159, 186): 1.0, (164, 187): 1.0, (165, 188): 1.0, (158, 189): 1.0, (190, 247): 1.0, (190, 193): 1.0, (191, 192): 1.0, (193, 249): 1.0, (158, 190): 1.0, (165, 191): 1.0, (166, 192): 1.0, (157, 193): 1.0, (194, 251): 1.0, (194, 197): 1.0, (195, 196): 1.0, (197, 253): 1.0, (157, 194): 1.0, (166, 195): 1.0, (167, 196): 1.0, (156, 197): 1.0, (198, 255): 1.0, (198, 201): 1.0, (199, 200): 1.0, (201, 257): 1.0, (156, 198): 1.0, (167, 199): 1.0, (168, 200): 1.0, (155, 201): 1.0, (202, 259): 1.0, (202, 205): 1.0, (203, 204): 1.0, (205, 261): 1.0, (155, 202): 1.0, (168, 203): 1.0, (169, 204): 1.0, (154, 205): 1.0, (137, 208): 1.0, (208, 209): 1.0, (162, 210): 1.0, (210, 211): 1.0, (171, 226): 1.0, (226, 227): 1.0, (172, 228): 1.0, (228, 229): 1.0, (175, 230): 1.0, (230, 231): 1.0, (176, 232): 1.0, (232, 233): 1.0, (179, 234): 1.0, (234, 235): 1.0, (180, 236): 1.0, (236, 237): 1.0, (183, 238): 1.0, (238, 239): 1.0, (184, 240): 1.0, (240, 241): 1.0, (187, 242): 1.0, (242, 243): 1.0, (188, 244): 1.0, (244, 245): 1.0, (191, 246): 1.0, (246, 247): 1.0, (192, 248): 1.0, (248, 249): 1.0, (195, 250): 1.0, (250, 251): 1.0, (196, 252): 1.0, (252, 253): 1.0, (199, 254): 1.0, (254, 255): 1.0, (200, 256): 1.0, (256, 257): 1.0, (203, 258): 1.0, (258, 259): 1.0, (204, 260): 1.0, (260, 261): 1.0}
me_cube_002.attributes.new('crease_edge', 'FLOAT', 'EDGE').data.foreach_set('value', [_k.get((min(e.vertices), max(e.vertices)), 0.0) for e in me_cube_002.edges])
_uv = me_cube_002.uv_layers.new(name='UVMap')
_uv.uv.foreach_set('vector', [0.9999, 0.6603, 0.9999, 0.7886, 0.981, 0.7886, 0.981, 0.6603, 0.1205, 0.6585, 0.1205, 0.7832, 0.02438, 0.7832, 0.02438, 0.6585, 0.1259, 0.3849, 0.1259, 0.4038, 0.01898, 0.4038, 0.01898, 0.3849, 0.1259, 0.7886, 0.1259, 0.8075, 0.01898, 0.8075, 0.01898, 0.7886, 0.981, 0.7886, 0.981, 0.8075, 0.8741, 0.8075, 0.8741, 0.7886, 0.8741, 0.7886, 0.8741, 0.8075, 0.7672, 0.8075, 0.7672, 0.7886, 0.7672, 0.7886, 0.7672, 0.8075, 0.6603, 0.8075, 0.6603, 0.7886, 0.6603, 0.7886, 0.6603, 0.8075, 0.5534, 0.8075, 0.5534, 0.7886, 0.5534, 0.7886, 0.5534, 0.8075, 0.4466, 0.8075, 0.4466, 0.7886, 0.4466, 0.7886, 0.4466, 0.8075, 0.3397, 0.8075, 0.3397, 0.7886, 0.3397, 0.7886, 0.3397, 0.8075, 0.2328, 0.8075, 0.2328, 0.7886, 0.2328, 0.7886, 0.2328, 0.8075, 0.1259, 0.8075, 0.1259, 0.7886, 0.981, 0.3849, 0.981, 0.4038, 0.8741, 0.4038, 0.8741, 0.3849, 0.8741, 0.3849, 0.8741, 0.4038, 0.7672, 0.4038, 0.7672, 0.3849, 0.7672, 0.3849, 0.7672, 0.4038, 0.6603, 0.4038, 0.6603, 0.3849, 0.6603, 0.3849, 0.6603, 0.4038, 0.5534, 0.4038, 0.5534, 0.3849, 0.5534, 0.3849, 0.5534, 0.4038, 0.4466, 0.4038, 0.4466, 0.3849, 0.4466, 0.3849, 0.4466, 0.4038, 0.3397, 0.4038, 0.3397, 0.3849, 0.3397, 0.3849, 0.3397, 0.4038, 0.2328, 0.4038, 0.2328, 0.3849, 0.2328, 0.3849, 0.2328, 0.4038, 0.1259, 0.4038, 0.1259, 0.3849, 0.9756, 0.6585, 0.9756, 0.7832, 0.8795, 0.7832, 0.8795, 0.6585, 0.8687, 0.6585, 0.8687, 0.7832, 0.7726, 0.7832, 0.7726, 0.6585, 0.7618, 0.6585, 0.7618, 0.7832, 0.6657, 0.7832, 0.6657, 0.6585, 0.6549, 0.6585, 0.6549, 0.7832, 0.5588, 0.7832, 0.5588, 0.6585, 0.548, 0.6585, 0.548, 0.7832, 0.452, 0.7832, 0.452, 0.6585, 0.4412, 0.6585, 0.4412, 0.7832, 0.3451, 0.7832, 0.3451, 0.6585, 0.3343, 0.6585, 0.3343, 0.7832, 0.2382, 0.7832, 0.2382, 0.6585, 0.2274, 0.6585, 0.2274, 0.7832, 0.1313, 0.7832, 0.1313, 0.6585, 0.1259, 0.6603, 0.1259, 0.7886, 0.1205, 0.7832, 0.1205, 0.6585, 0.1259, 0.7886, 0.01898, 0.7886, 0.02438, 0.7832, 0.1205, 0.7832, 0.01898, 0.5321, 0.01898, 0.4038, 0.02438, 0.4092, 0.02438, 0.5339, 0.01898, 0.4038, 0.1259, 0.4038, 0.1205, 0.4092, 0.02438, 0.4092, 0.981, 0.6603, 0.981, 0.7886, 0.9756, 0.7832, 0.9756, 0.6585, 0.981, 0.7886, 0.8741, 0.7886, 0.8795, 0.7832, 0.9756, 0.7832, 0.8741, 0.5321, 0.8741, 0.4038, 0.8795, 0.4092, 0.8795, 0.5339, 0.8741, 0.4038, 0.981, 0.4038, 0.9756, 0.4092, 0.8795, 0.4092, 0.8741, 0.6603, 0.8741, 0.7886, 0.8687, 0.7832, 0.8687, 0.6585, 0.8741, 0.7886, 0.7672, 0.7886, 0.7726, 0.7832, 0.8687, 0.7832, 0.7672, 0.5321, 0.7672, 0.4038, 0.7726, 0.4092, 0.7726, 0.5339, 0.7672, 0.4038, 0.8741, 0.4038, 0.8687, 0.4092, 0.7726, 0.4092, 0.7672, 0.6603, 0.7672, 0.7886, 0.7618, 0.7832, 0.7618, 0.6585, 0.7672, 0.7886, 0.6603, 0.7886, 0.6657, 0.7832, 0.7618, 0.7832, 0.6603, 0.5321, 0.6603, 0.4038, 0.6657, 0.4092, 0.6657, 0.5339, 0.6603, 0.4038, 0.7672, 0.4038, 0.7618, 0.4092, 0.6657, 0.4092, 0.6603, 0.6603, 0.6603, 0.7886, 0.6549, 0.7832, 0.6549, 0.6585, 0.6603, 0.7886, 0.5534, 0.7886, 0.5588, 0.7832, 0.6549, 0.7832, 0.5534, 0.5321, 0.5534, 0.4038, 0.5588, 0.4092, 0.5588, 0.5339, 0.5534, 0.4038, 0.6603, 0.4038, 0.6549, 0.4092, 0.5588, 0.4092, 0.5534, 0.6603, 0.5534, 0.7886, 0.548, 0.7832, 0.548, 0.6585, 0.5534, 0.7886, 0.4466, 0.7886, 0.452, 0.7832, 0.548, 0.7832, 0.4466, 0.5321, 0.4466, 0.4038, 0.452, 0.4092, 0.452, 0.5339, 0.4466, 0.4038, 0.5534, 0.4038, 0.548, 0.4092, 0.452, 0.4092, 0.4466, 0.6603, 0.4466, 0.7886, 0.4412, 0.7832, 0.4412, 0.6585, 0.4466, 0.7886, 0.3397, 0.7886, 0.3451, 0.7832, 0.4412, 0.7832, 0.3397, 0.5321, 0.3397, 0.4038, 0.3451, 0.4092, 0.3451, 0.5339, 0.3397, 0.4038, 0.4466, 0.4038, 0.4412, 0.4092, 0.3451, 0.4092, 0.3397, 0.6603, 0.3397, 0.7886, 0.3343, 0.7832, 0.3343, 0.6585, 0.3397, 0.7886, 0.2328, 0.7886, 0.2382, 0.7832, 0.3343, 0.7832, 0.2328, 0.5321, 0.2328, 0.4038, 0.2382, 0.4092, 0.2382, 0.5339, 0.2328, 0.4038, 0.3397, 0.4038, 0.3343, 0.4092, 0.2382, 0.4092, 0.2328, 0.6603, 0.2328, 0.7886, 0.2274, 0.7832, 0.2274, 0.6585, 0.2328, 0.7886, 0.1259, 0.7886, 0.1313, 0.7832, 0.2274, 0.7832, 0.1259, 0.5321, 0.1259, 0.4038, 0.1313, 0.4092, 0.1313, 0.5339, 0.1259, 0.4038, 0.2328, 0.4038, 0.2274, 0.4092, 0.1313, 0.4092, 0.1259, 0.7886, 0.1259, 0.6603, 0.1313, 0.6585, 0.1313, 0.7832, 0.1259, 0.6603, 0.1259, 0.5321, 0.1313, 0.5339, 0.1313, 0.6585, 0.2328, 0.4038, 0.2328, 0.5321, 0.2274, 0.5339, 0.2274, 0.4092, 0.2328, 0.5321, 0.2328, 0.6603, 0.2274, 0.6585, 0.2274, 0.5339, 0.2328, 0.7886, 0.2328, 0.6603, 0.2382, 0.6585, 0.2382, 0.7832, 0.2328, 0.6603, 0.2328, 0.5321, 0.2382, 0.5339, 0.2382, 0.6585, 0.3397, 0.4038, 0.3397, 0.5321, 0.3343, 0.5339, 0.3343, 0.4092, 0.3397, 0.5321, 0.3397, 0.6603, 0.3343, 0.6585, 0.3343, 0.5339, 0.3397, 0.7886, 0.3397, 0.6603, 0.3451, 0.6585, 0.3451, 0.7832, 0.3397, 0.6603, 0.3397, 0.5321, 0.3451, 0.5339, 0.3451, 0.6585, 0.4466, 0.4038, 0.4466, 0.5321, 0.4412, 0.5339, 0.4412, 0.4092, 0.4466, 0.5321, 0.4466, 0.6603, 0.4412, 0.6585, 0.4412, 0.5339, 0.4466, 0.7886, 0.4466, 0.6603, 0.452, 0.6585, 0.452, 0.7832, 0.4466, 0.6603, 0.4466, 0.5321, 0.452, 0.5339, 0.452, 0.6585, 0.5534, 0.4038, 0.5534, 0.5321, 0.548, 0.5339, 0.548, 0.4092, 0.5534, 0.5321, 0.5534, 0.6603, 0.548, 0.6585, 0.548, 0.5339, 0.5534, 0.7886, 0.5534, 0.6603, 0.5588, 0.6585, 0.5588, 0.7832, 0.5534, 0.6603, 0.5534, 0.5321, 0.5588, 0.5339, 0.5588, 0.6585, 0.6603, 0.4038, 0.6603, 0.5321, 0.6549, 0.5339, 0.6549, 0.4092, 0.6603, 0.5321, 0.6603, 0.6603, 0.6549, 0.6585, 0.6549, 0.5339, 0.6603, 0.7886, 0.6603, 0.6603, 0.6657, 0.6585, 0.6657, 0.7832, 0.6603, 0.6603, 0.6603, 0.5321, 0.6657, 0.5339, 0.6657, 0.6585, 0.7672, 0.4038, 0.7672, 0.5321, 0.7618, 0.5339, 0.7618, 0.4092, 0.7672, 0.5321, 0.7672, 0.6603, 0.7618, 0.6585, 0.7618, 0.5339, 0.7672, 0.7886, 0.7672, 0.6603, 0.7726, 0.6585, 0.7726, 0.7832, 0.7672, 0.6603, 0.7672, 0.5321, 0.7726, 0.5339, 0.7726, 0.6585, 0.8741, 0.4038, 0.8741, 0.5321, 0.8687, 0.5339, 0.8687, 0.4092, 0.8741, 0.5321, 0.8741, 0.6603, 0.8687, 0.6585, 0.8687, 0.5339, 0.8741, 0.7886, 0.8741, 0.6603, 0.8795, 0.6585, 0.8795, 0.7832, 0.8741, 0.6603, 0.8741, 0.5321, 0.8795, 0.5339, 0.8795, 0.6585, 0.981, 0.4038, 0.981, 0.5321, 0.9756, 0.5339, 0.9756, 0.4092, 0.981, 0.5321, 0.981, 0.6603, 0.9756, 0.6585, 0.9756, 0.5339, 0.01898, 0.7886, 0.01898, 0.6603, 0.02438, 0.6585, 0.02438, 0.7832, 0.01898, 0.6603, 0.01898, 0.5321, 0.02438, 0.5339, 0.02438, 0.6585, 0.1259, 0.4038, 0.1259, 0.5321, 0.1205, 0.5339, 0.1205, 0.4092, 0.1259, 0.5321, 0.1259, 0.6603, 0.1205, 0.6585, 0.1205, 0.5339, 0.2274, 0.4092, 0.2274, 0.5339, 0.1313, 0.5339, 0.1313, 0.4092, 0.2274, 0.5339, 0.2274, 0.6585, 0.1313, 0.6585, 0.1313, 0.5339, 0.3343, 0.4092, 0.3343, 0.5339, 0.2382, 0.5339, 0.2382, 0.4092, 0.3343, 0.5339, 0.3343, 0.6585, 0.2382, 0.6585, 0.2382, 0.5339, 0.4412, 0.4092, 0.4412, 0.5339, 0.3451, 0.5339, 0.3451, 0.4092, 0.4412, 0.5339, 0.4412, 0.6585, 0.3451, 0.6585, 0.3451, 0.5339, 0.548, 0.4092, 0.548, 0.5339, 0.452, 0.5339, 0.452, 0.4092, 0.548, 0.5339, 0.548, 0.6585, 0.452, 0.6585, 0.452, 0.5339, 0.6549, 0.4092, 0.6549, 0.5339, 0.5588, 0.5339, 0.5588, 0.4092, 0.6549, 0.5339, 0.6549, 0.6585, 0.5588, 0.6585, 0.5588, 0.5339, 0.7618, 0.4092, 0.7618, 0.5339, 0.6657, 0.5339, 0.6657, 0.4092, 0.7618, 0.5339, 0.7618, 0.6585, 0.6657, 0.6585, 0.6657, 0.5339, 0.8687, 0.4092, 0.8687, 0.5339, 0.7726, 0.5339, 0.7726, 0.4092, 0.8687, 0.5339, 0.8687, 0.6585, 0.7726, 0.6585, 0.7726, 0.5339, 0.9756, 0.4092, 0.9756, 0.5339, 0.8795, 0.5339, 0.8795, 0.4092, 0.9756, 0.5339, 0.9756, 0.6585, 0.8795, 0.6585, 0.8795, 0.5339, 0.1205, 0.4092, 0.1205, 0.5339, 0.02438, 0.5339, 0.02438, 0.4092, 0.1205, 0.5339, 0.1205, 0.6585, 0.02438, 0.6585, 0.02438, 0.5339, 0.9999, 0.4038, 0.9999, 0.5321, 0.981, 0.5321, 0.981, 0.4038, 0.9999, 0.5321, 0.9999, 0.6603, 0.981, 0.6603, 0.981, 0.5321, 0.9999, 0.6603, 0.981, 0.6603, 0.981, 0.7886, 0.9999, 0.7886, 0.1205, 0.6585, 0.02438, 0.6585, 0.02438, 0.7832, 0.1205, 0.7832, 0.1259, 0.3849, 0.01898, 0.3849, 0.01898, 0.4038, 0.1259, 0.4038, 0.1259, 0.7886, 0.01898, 0.7886, 0.01898, 0.8075, 0.1259, 0.8075, 0.981, 0.7886, 0.8741, 0.7886, 0.8741, 0.8075, 0.981, 0.8075, 0.8741, 0.7886, 0.7672, 0.7886, 0.7672, 0.8075, 0.8741, 0.8075, 0.7672, 0.7886, 0.6603, 0.7886, 0.6603, 0.8075, 0.7672, 0.8075, 0.6603, 0.7886, 0.5534, 0.7886, 0.5534, 0.8075, 0.6603, 0.8075, 0.5534, 0.7886, 0.4466, 0.7886, 0.4466, 0.8075, 0.5534, 0.8075, 0.4466, 0.7886, 0.3397, 0.7886, 0.3397, 0.8075, 0.4466, 0.8075, 0.3397, 0.7886, 0.2328, 0.7886, 0.2328, 0.8075, 0.3397, 0.8075, 0.2328, 0.7886, 0.1259, 0.7886, 0.1259, 0.8075, 0.2328, 0.8075, 0.981, 0.3849, 0.8741, 0.3849, 0.8741, 0.4038, 0.981, 0.4038, 0.8741, 0.3849, 0.7672, 0.3849, 0.7672, 0.4038, 0.8741, 0.4038, 0.7672, 0.3849, 0.6603, 0.3849, 0.6603, 0.4038, 0.7672, 0.4038, 0.6603, 0.3849, 0.5534, 0.3849, 0.5534, 0.4038, 0.6603, 0.4038, 0.5534, 0.3849, 0.4466, 0.3849, 0.4466, 0.4038, 0.5534, 0.4038, 0.4466, 0.3849, 0.3397, 0.3849, 0.3397, 0.4038, 0.4466, 0.4038, 0.3397, 0.3849, 0.2328, 0.3849, 0.2328, 0.4038, 0.3397, 0.4038, 0.2328, 0.3849, 0.1259, 0.3849, 0.1259, 0.4038, 0.2328, 0.4038, 0.9756, 0.6585, 0.8795, 0.6585, 0.8795, 0.7832, 0.9756, 0.7832, 0.8687, 0.6585, 0.7726, 0.6585, 0.7726, 0.7832, 0.8687, 0.7832, 0.7618, 0.6585, 0.6657, 0.6585, 0.6657, 0.7832, 0.7618, 0.7832, 0.6549, 0.6585, 0.5588, 0.6585, 0.5588, 0.7832, 0.6549, 0.7832, 0.548, 0.6585, 0.452, 0.6585, 0.452, 0.7832, 0.548, 0.7832, 0.4412, 0.6585, 0.3451, 0.6585, 0.3451, 0.7832, 0.4412, 0.7832, 0.3343, 0.6585, 0.2382, 0.6585, 0.2382, 0.7832, 0.3343, 0.7832, 0.2274, 0.6585, 0.1313, 0.6585, 0.1313, 0.7832, 0.2274, 0.7832, 0.1259, 0.6603, 0.1205, 0.6585, 0.1205, 0.7832, 0.1259, 0.7886, 0.1259, 0.7886, 0.1205, 0.7832, 0.02438, 0.7832, 0.01898, 0.7886, 0.01898, 0.5321, 0.02438, 0.5339, 0.02438, 0.4092, 0.01898, 0.4038, 0.01898, 0.4038, 0.02438, 0.4092, 0.1205, 0.4092, 0.1259, 0.4038, 0.981, 0.6603, 0.9756, 0.6585, 0.9756, 0.7832, 0.981, 0.7886, 0.981, 0.7886, 0.9756, 0.7832, 0.8795, 0.7832, 0.8741, 0.7886, 0.8741, 0.5321, 0.8795, 0.5339, 0.8795, 0.4092, 0.8741, 0.4038, 0.8741, 0.4038, 0.8795, 0.4092, 0.9756, 0.4092, 0.981, 0.4038, 0.8741, 0.6603, 0.8687, 0.6585, 0.8687, 0.7832, 0.8741, 0.7886, 0.8741, 0.7886, 0.8687, 0.7832, 0.7726, 0.7832, 0.7672, 0.7886, 0.7672, 0.5321, 0.7726, 0.5339, 0.7726, 0.4092, 0.7672, 0.4038, 0.7672, 0.4038, 0.7726, 0.4092, 0.8687, 0.4092, 0.8741, 0.4038, 0.7672, 0.6603, 0.7618, 0.6585, 0.7618, 0.7832, 0.7672, 0.7886, 0.7672, 0.7886, 0.7618, 0.7832, 0.6657, 0.7832, 0.6603, 0.7886, 0.6603, 0.5321, 0.6657, 0.5339, 0.6657, 0.4092, 0.6603, 0.4038, 0.6603, 0.4038, 0.6657, 0.4092, 0.7618, 0.4092, 0.7672, 0.4038, 0.6603, 0.6603, 0.6549, 0.6585, 0.6549, 0.7832, 0.6603, 0.7886, 0.6603, 0.7886, 0.6549, 0.7832, 0.5588, 0.7832, 0.5534, 0.7886, 0.5534, 0.5321, 0.5588, 0.5339, 0.5588, 0.4092, 0.5534, 0.4038, 0.5534, 0.4038, 0.5588, 0.4092, 0.6549, 0.4092, 0.6603, 0.4038, 0.5534, 0.6603, 0.548, 0.6585, 0.548, 0.7832, 0.5534, 0.7886, 0.5534, 0.7886, 0.548, 0.7832, 0.452, 0.7832, 0.4466, 0.7886, 0.4466, 0.5321, 0.452, 0.5339, 0.452, 0.4092, 0.4466, 0.4038, 0.4466, 0.4038, 0.452, 0.4092, 0.548, 0.4092, 0.5534, 0.4038, 0.4466, 0.6603, 0.4412, 0.6585, 0.4412, 0.7832, 0.4466, 0.7886, 0.4466, 0.7886, 0.4412, 0.7832, 0.3451, 0.7832, 0.3397, 0.7886, 0.3397, 0.5321, 0.3451, 0.5339, 0.3451, 0.4092, 0.3397, 0.4038, 0.3397, 0.4038, 0.3451, 0.4092, 0.4412, 0.4092, 0.4466, 0.4038, 0.3397, 0.6603, 0.3343, 0.6585, 0.3343, 0.7832, 0.3397, 0.7886, 0.3397, 0.7886, 0.3343, 0.7832, 0.2382, 0.7832, 0.2328, 0.7886, 0.2328, 0.5321, 0.2382, 0.5339, 0.2382, 0.4092, 0.2328, 0.4038, 0.2328, 0.4038, 0.2382, 0.4092, 0.3343, 0.4092, 0.3397, 0.4038, 0.2328, 0.6603, 0.2274, 0.6585, 0.2274, 0.7832, 0.2328, 0.7886, 0.2328, 0.7886, 0.2274, 0.7832, 0.1313, 0.7832, 0.1259, 0.7886, 0.1259, 0.5321, 0.1313, 0.5339, 0.1313, 0.4092, 0.1259, 0.4038, 0.1259, 0.4038, 0.1313, 0.4092, 0.2274, 0.4092, 0.2328, 0.4038, 0.1259, 0.7886, 0.1313, 0.7832, 0.1313, 0.6585, 0.1259, 0.6603, 0.1259, 0.6603, 0.1313, 0.6585, 0.1313, 0.5339, 0.1259, 0.5321, 0.2328, 0.4038, 0.2274, 0.4092, 0.2274, 0.5339, 0.2328, 0.5321, 0.2328, 0.5321, 0.2274, 0.5339, 0.2274, 0.6585, 0.2328, 0.6603, 0.2328, 0.7886, 0.2382, 0.7832, 0.2382, 0.6585, 0.2328, 0.6603, 0.2328, 0.6603, 0.2382, 0.6585, 0.2382, 0.5339, 0.2328, 0.5321, 0.3397, 0.4038, 0.3343, 0.4092, 0.3343, 0.5339, 0.3397, 0.5321, 0.3397, 0.5321, 0.3343, 0.5339, 0.3343, 0.6585, 0.3397, 0.6603, 0.3397, 0.7886, 0.3451, 0.7832, 0.3451, 0.6585, 0.3397, 0.6603, 0.3397, 0.6603, 0.3451, 0.6585, 0.3451, 0.5339, 0.3397, 0.5321, 0.4466, 0.4038, 0.4412, 0.4092, 0.4412, 0.5339, 0.4466, 0.5321, 0.4466, 0.5321, 0.4412, 0.5339, 0.4412, 0.6585, 0.4466, 0.6603, 0.4466, 0.7886, 0.452, 0.7832, 0.452, 0.6585, 0.4466, 0.6603, 0.4466, 0.6603, 0.452, 0.6585, 0.452, 0.5339, 0.4466, 0.5321, 0.5534, 0.4038, 0.548, 0.4092, 0.548, 0.5339, 0.5534, 0.5321, 0.5534, 0.5321, 0.548, 0.5339, 0.548, 0.6585, 0.5534, 0.6603, 0.5534, 0.7886, 0.5588, 0.7832, 0.5588, 0.6585, 0.5534, 0.6603, 0.5534, 0.6603, 0.5588, 0.6585, 0.5588, 0.5339, 0.5534, 0.5321, 0.6603, 0.4038, 0.6549, 0.4092, 0.6549, 0.5339, 0.6603, 0.5321, 0.6603, 0.5321, 0.6549, 0.5339, 0.6549, 0.6585, 0.6603, 0.6603, 0.6603, 0.7886, 0.6657, 0.7832, 0.6657, 0.6585, 0.6603, 0.6603, 0.6603, 0.6603, 0.6657, 0.6585, 0.6657, 0.5339, 0.6603, 0.5321, 0.7672, 0.4038, 0.7618, 0.4092, 0.7618, 0.5339, 0.7672, 0.5321, 0.7672, 0.5321, 0.7618, 0.5339, 0.7618, 0.6585, 0.7672, 0.6603, 0.7672, 0.7886, 0.7726, 0.7832, 0.7726, 0.6585, 0.7672, 0.6603, 0.7672, 0.6603, 0.7726, 0.6585, 0.7726, 0.5339, 0.7672, 0.5321, 0.8741, 0.4038, 0.8687, 0.4092, 0.8687, 0.5339, 0.8741, 0.5321, 0.8741, 0.5321, 0.8687, 0.5339, 0.8687, 0.6585, 0.8741, 0.6603, 0.8741, 0.7886, 0.8795, 0.7832, 0.8795, 0.6585, 0.8741, 0.6603, 0.8741, 0.6603, 0.8795, 0.6585, 0.8795, 0.5339, 0.8741, 0.5321, 0.981, 0.4038, 0.9756, 0.4092, 0.9756, 0.5339, 0.981, 0.5321, 0.981, 0.5321, 0.9756, 0.5339, 0.9756, 0.6585, 0.981, 0.6603, 0.01898, 0.7886, 0.02438, 0.7832, 0.02438, 0.6585, 0.01898, 0.6603, 0.01898, 0.6603, 0.02438, 0.6585, 0.02438, 0.5339, 0.01898, 0.5321, 0.1259, 0.4038, 0.1205, 0.4092, 0.1205, 0.5339, 0.1259, 0.5321, 0.1259, 0.5321, 0.1205, 0.5339, 0.1205, 0.6585, 0.1259, 0.6603, 0.2274, 0.4092, 0.1313, 0.4092, 0.1313, 0.5339, 0.2274, 0.5339, 0.2274, 0.5339, 0.1313, 0.5339, 0.1313, 0.6585, 0.2274, 0.6585, 0.3343, 0.4092, 0.2382, 0.4092, 0.2382, 0.5339, 0.3343, 0.5339, 0.3343, 0.5339, 0.2382, 0.5339, 0.2382, 0.6585, 0.3343, 0.6585, 0.4412, 0.4092, 0.3451, 0.4092, 0.3451, 0.5339, 0.4412, 0.5339, 0.4412, 0.5339, 0.3451, 0.5339, 0.3451, 0.6585, 0.4412, 0.6585, 0.548, 0.4092, 0.452, 0.4092, 0.452, 0.5339, 0.548, 0.5339, 0.548, 0.5339, 0.452, 0.5339, 0.452, 0.6585, 0.548, 0.6585, 0.6549, 0.4092, 0.5588, 0.4092, 0.5588, 0.5339, 0.6549, 0.5339, 0.6549, 0.5339, 0.5588, 0.5339, 0.5588, 0.6585, 0.6549, 0.6585, 0.7618, 0.4092, 0.6657, 0.4092, 0.6657, 0.5339, 0.7618, 0.5339, 0.7618, 0.5339, 0.6657, 0.5339, 0.6657, 0.6585, 0.7618, 0.6585, 0.8687, 0.4092, 0.7726, 0.4092, 0.7726, 0.5339, 0.8687, 0.5339, 0.8687, 0.5339, 0.7726, 0.5339, 0.7726, 0.6585, 0.8687, 0.6585, 0.9756, 0.4092, 0.8795, 0.4092, 0.8795, 0.5339, 0.9756, 0.5339, 0.9756, 0.5339, 0.8795, 0.5339, 0.8795, 0.6585, 0.9756, 0.6585, 0.1205, 0.4092, 0.02438, 0.4092, 0.02438, 0.5339, 0.1205, 0.5339, 0.1205, 0.5339, 0.02438, 0.5339, 0.02438, 0.6585, 0.1205, 0.6585, 0.9999, 0.4038, 0.981, 0.4038, 0.981, 0.5321, 0.9999, 0.5321, 0.9999, 0.5321, 0.981, 0.5321, 0.981, 0.6603, 0.9999, 0.6603])
me_cube_002.use_remesh_fix_poles = True
me_cube_002.use_remesh_preserve_attributes = False
me_cube_002.update()
me_cube_003 = bpy.data.meshes.new('Cube.003')
me_cube_003.from_pydata([(-1.0, -1.0, -1.0), (-1.0, -1.0, 1.0), (-1.0, 1.0, -1.0), (-1.0, 1.0, 1.0), (1.0, -0.9013, -1.0), (1.0, -0.9012, 0.9012), (1.0, 0.9012, -1.0), (1.0, 0.9012, 0.9012), (1.0, 1.0, 1.0), (1.0, 1.0, -1.0), (1.0, -1.0, -1.0), (1.0, -1.0, 1.0), (0.4077, 0.9012, 0.9012), (0.4077, 0.9012, -1.0), (0.4077, -0.9013, -1.0), (0.4077, -0.9012, 0.9012)], [], [(0, 1, 3, 2), (2, 3, 8, 9), (5, 4, 14, 15), (10, 11, 1, 0), (13, 12, 15, 14), (8, 3, 1, 11), (7, 6, 9, 8), (6, 7, 12, 13), (5, 7, 8, 11), (4, 5, 11, 10), (7, 5, 15, 12)])
_uv = me_cube_003.uv_layers.new(name='UVMap')
_uv.uv.foreach_set('vector', [0.375, 0.0, 0.625, 0.0, 0.625, 0.25, 0.375, 0.25, 0.375, 0.25, 0.625, 0.25, 0.625, 0.5, 0.375, 0.5, 0.6127, 0.7377, 0.3873, 0.7377, 0.3873, 0.7377, 0.6127, 0.7377, 0.375, 0.75, 0.625, 0.75, 0.625, 1.0, 0.375, 1.0, 0.3873, 0.5123, 0.6127, 0.5123, 0.6127, 0.7377, 0.3873, 0.7377, 0.625, 0.5, 0.875, 0.5, 0.875, 0.75, 0.625, 0.75, 0.6127, 0.5123, 0.3873, 0.5123, 0.375, 0.5, 0.625, 0.5, 0.3873, 0.5123, 0.6127, 0.5123, 0.6127, 0.5123, 0.3873, 0.5123, 0.6127, 0.7377, 0.6127, 0.5123, 0.625, 0.5, 0.625, 0.75, 0.3873, 0.7377, 0.6127, 0.7377, 0.625, 0.75, 0.375, 0.75, 0.6127, 0.5123, 0.6127, 0.7377, 0.6127, 0.7377, 0.6127, 0.5123])
me_cube_003.update()
me_cube_004 = bpy.data.meshes.new('Cube.004')
me_cube_004.from_pydata([(-1.0, -2.326, -1.531), (-1.0, -2.326, 1.626), (1.0, -2.326, -1.531), (1.0, -2.326, 1.626), (-1.0, -0.0248, -1.531), (-1.0, -0.0248, 2.584), (1.0, -0.0248, -1.531), (1.0, -0.0248, 2.584), (-1.0, -1.164, -1.531), (1.0, -1.164, -1.531), (1.0, -0.9532, 1.799), (1.0, -1.437, 1.626), (1.0, -1.164, 1.105), (1.0, -1.095, 1.713), (1.0, -1.272, 1.649), (-1.0, -1.437, 1.626), (-1.0, -0.9532, 1.799), (-1.0, -1.164, 1.105), (-1.0, -1.272, 1.649), (-1.0, -1.095, 1.713), (1.0, -0.5077, -1.531), (-1.0, -0.5077, -1.531), (1.0, -0.2645, 2.505), (1.0, -0.6563, 2.216), (1.0, -0.5077, 1.92), (1.0, -0.48, 2.387), (-1.0, -0.6416, 2.219), (-1.0, -0.2467, 2.508), (-1.0, -0.4627, 2.389)], [], [(6, 7, 22, 24, 20), (2, 3, 1, 0), (8, 9, 2, 0), (8, 17, 16, 26, 28, 27, 5, 4, 21), (0, 1, 15, 17, 8), (21, 20, 9, 8), (9, 12, 11, 3, 2), (10, 13, 12), (13, 14, 12), (14, 11, 12), (15, 18, 17), (18, 19, 17), (19, 16, 17), (15, 11, 14, 18), (18, 14, 13, 19), (19, 13, 10, 16), (11, 15, 1, 3), (5, 7, 6, 4), (23, 26, 16, 10), (4, 6, 20, 21), (7, 5, 27, 22), (22, 25, 24), (25, 23, 24), (26, 23, 25, 28), (28, 25, 22, 27), (20, 24, 23, 10, 12, 9)])
_uv = me_cube_004.uv_layers.new(name='UVMap')
_uv.uv.foreach_set('vector', [0.375, 0.625, 0.625, 0.625, 0.625, 0.6377, 0.6048, 0.6507, 0.375, 0.652, 0.375, 0.75, 0.625, 0.75, 0.625, 1.0, 0.375, 1.0, 0.125, 0.6875, 0.375, 0.6875, 0.375, 0.75, 0.125, 0.75, 0.375, 0.06245, 0.5963, 0.06245, 0.625, 0.07377, 0.625, 0.09096, 0.6226, 0.1008, 0.625, 0.1128, 0.625, 0.125, 0.375, 0.125, 0.375, 0.09797, 0.375, 0.0, 0.625, 0.0, 0.625, 0.04779, 0.5963, 0.06245, 0.375, 0.06245, 0.125, 0.652, 0.375, 0.652, 0.375, 0.6875, 0.125, 0.6875, 0.375, 0.6875, 0.5963, 0.6875, 0.625, 0.7022, 0.625, 0.75, 0.375, 0.75, 0.625, 0.6762, 0.625, 0.6831, 0.5963, 0.6875, 0.625, 0.6831, 0.625, 0.6904, 0.5963, 0.6875, 0.625, 0.6904, 0.625, 0.6963, 0.5963, 0.6875, 0.625, 0.04779, 0.625, 0.05664, 0.5963, 0.06245, 0.625, 0.05664, 0.625, 0.06245, 0.5963, 0.06245, 0.625, 0.06245, 0.625, 0.06245, 0.5963, 0.06245, 0.875, 0.7022, 0.625, 0.7022, 0.625, 0.6934, 0.875, 0.6934, 0.875, 0.6934, 0.625, 0.6934, 0.625, 0.6831, 0.875, 0.6831, 0.875, 0.6831, 0.625, 0.6831, 0.625, 0.6762, 0.875, 0.6762, 0.625, 0.7022, 0.875, 0.7022, 0.875, 0.75, 0.625, 0.75, 0.625, 0.125, 0.625, 0.625, 0.375, 0.625, 0.375, 0.125, 0.625, 0.6592, 0.875, 0.659, 0.875, 0.6762, 0.625, 0.6762, 0.125, 0.625, 0.375, 0.625, 0.375, 0.652, 0.125, 0.652, 0.625, 0.625, 0.875, 0.625, 0.875, 0.6372, 0.625, 0.6377, 0.625, 0.6377, 0.625, 0.6499, 0.6048, 0.6507, 0.625, 0.6499, 0.625, 0.6612, 0.6048, 0.6507, 0.875, 0.659, 0.625, 0.6592, 0.625, 0.6506, 0.875, 0.6506, 0.875, 0.6506, 0.625, 0.6506, 0.625, 0.6377, 0.875, 0.6372, 0.375, 0.652, 0.6048, 0.6507, 0.625, 0.6592, 0.625, 0.6762, 0.5963, 0.6875, 0.375, 0.6875])
me_cube_004.update()

# ---- objects
ob_cube = bpy.data.objects.new('Cube', me_cube_001)
ob_cube_001 = bpy.data.objects.new('Cube.001', me_cube_002)
ob_cube_002 = bpy.data.objects.new('Cube.002', me_cube_003)
ob_cube_003 = bpy.data.objects.new('Cube.003', me_cube_004)

# ---- transforms, parenting, visibility, modifiers, constraints
ob_cube.location = (0.0, 0.0, 0.0)
_m = ob_cube.modifiers.new('Subdivision', 'SUBSURF')
_m = ob_cube.modifiers.new('Auto Smooth', 'NODES')
_m.node_group = ng_auto_smooth
_gi = [s.identifier for s in ng_auto_smooth.interface.items_tree if s.item_type == 'SOCKET' and s.in_out == 'INPUT']
_m[_gi[1]] = 0.5236  # Angle
ob_cube_001.location = (0.0, 0.0, 4.0)
_m = ob_cube_001.modifiers.new('Subdivision', 'SUBSURF')
_m = ob_cube_001.modifiers.new('Auto Smooth', 'NODES')
_m.node_group = ng_auto_smooth
_gi = [s.identifier for s in ng_auto_smooth.interface.items_tree if s.item_type == 'SOCKET' and s.in_out == 'INPUT']
_m[_gi[1]] = 0.5236  # Angle
ob_cube_002.location = (0.0, 0.0, 2.844)
ob_cube_002.scale = (0.5118, 2.547, 2.876)
ob_cube_003.location = (0.1635, 0.0, 2.258)
ob_cube_003.scale = (0.2399, 1.0, 1.0)
_m = ob_cube_003.modifiers.new('Mirror', 'MIRROR')
_m.use_axis = (False, True, False)
_m.use_mirror_merge = False

# ---- collection membership
col_collection.objects.link(ob_cube)
col_collection.objects.link(ob_cube_001)
col_collection.objects.link(ob_cube_002)
col_collection.objects.link(ob_cube_003)

# ---- scene / render settings (as saved in the file)
scene.frame_start = 1; scene.frame_end = 250; scene.frame_set(1)
scene.render.engine = 'BLENDER_EEVEE_NEXT'
scene.cycles.sampling_pattern = 'TABULATED_SOBOL'
scene.cycles.use_light_tree = False
scene.view_settings.view_transform = 'Filmic'
bpy.context.view_layer.update()

# ---- added for rendering (the .blend has no active camera and no usable light): camera, sun
cam_auto = bpy.data.cameras.new('AutoCamera')
cam_auto.lens = 50.0
cam_auto.sensor_width = 36.0
cam_auto.clip_end = 1000.0
ob_auto_camera = bpy.data.objects.new('AutoCamera', cam_auto)
scene.collection.objects.link(ob_auto_camera)
ob_auto_camera.location = (19.966, -23.9592, 19.9611)
ob_auto_camera.rotation_euler = (1.09748, -7.21219e-08, 0.694738)
scene.camera = ob_auto_camera
light_auto_sun = bpy.data.lights.new('AutoSun', 'SUN')
light_auto_sun.energy = 3.0
light_auto_sun.angle = 0.0523599
ob_auto_sun = bpy.data.objects.new('AutoSun', light_auto_sun)
scene.collection.objects.link(ob_auto_sun)
ob_auto_sun.rotation_euler = (0.872665, 0.174533, 0.523599)
bpy.context.view_layer.update()
